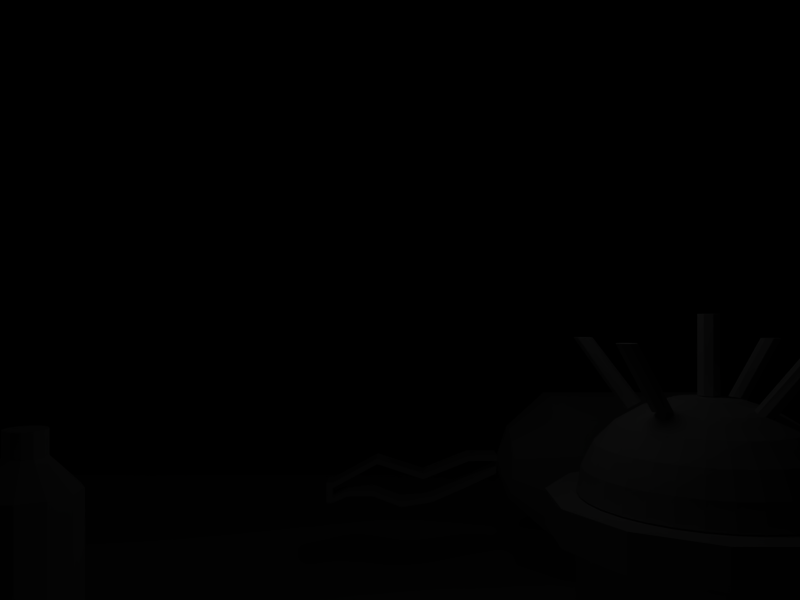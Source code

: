 # Source: basic.blend  (saved by Blender 2.49.2; exported with 4.5.12 LTS)
import bpy
from mathutils import Matrix  # noqa: F401  (used for matrix-valued properties, if any)

bpy.ops.wm.read_factory_settings(use_empty=True)
scene = bpy.context.scene
scene.name = 'Scene'

# ---- collections
col_collection_1 = bpy.data.collections.new('Collection 1'); scene.collection.children.link(col_collection_1)

# ---- materials (node trees are filled in below, after node groups)
mat_material_003 = bpy.data.materials.new('Material.003')
mat_material_003.alpha_threshold = 0.0
mat_material_003.roughness = 0.5
mat_material_003.line_color = (0.0, 0.0, 0.0, 1.0)
mat_material = bpy.data.materials.new('Material')
mat_material.alpha_threshold = 0.0
mat_material.roughness = 0.5
mat_material.line_color = (0.0, 0.0, 0.0, 1.0)
mat_material_001 = bpy.data.materials.new('Material.001')
mat_material_001.alpha_threshold = 0.0
mat_material_001.roughness = 0.5
mat_material_001.line_color = (0.0, 0.0, 0.0, 1.0)

# ---- material node trees

# ---- world
world_world = bpy.data.worlds.new('World'); scene.world = world_world
world_world.color = (0.0, 0.0, 0.0)
world_world.use_sun_shadow = False
world_world.sun_shadow_jitter_overblur = 0.0
world_world.cycles.sampling_method = 'MANUAL'
world_world.cycles.sample_map_resolution = 256

# ---- cameras
cam_camera = bpy.data.cameras.new('Camera')
cam_camera.passepartout_alpha = 0.2
cam_camera.clip_end = 100.0
cam_camera.lens = 35.0
cam_camera.ortho_scale = 7.314
cam_camera.show_passepartout = False
cam_camera.show_safe_areas = True
cam_camera.dof.focus_distance = 0.0
cam_camera.dof.aperture_fstop = 128.0

# ---- lights
light_spot_002 = bpy.data.lights.new('Spot.002', 'SPOT')
light_spot_002.transmission_factor = 0.0
light_spot_002.cutoff_distance = 30.0
light_spot_002.energy = 100.0
light_spot_002.shadow_buffer_clip_start = 1.001
light_spot_002.shadow_soft_size = 1.0
light_spot_002.shadow_maximum_resolution = 0.006
light_spot_002.use_absolute_resolution = True
light_spot_002.spot_size = 1.309
light_spot_002.cycles.use_multiple_importance_sampling = False
light_spot_001 = bpy.data.lights.new('Spot.001', 'POINT')
light_spot_001.transmission_factor = 0.0
light_spot_001.cutoff_distance = 30.0
light_spot_001.energy = 100.0
light_spot_001.shadow_buffer_clip_start = 1.001
light_spot_001.shadow_soft_size = 1.0
light_spot_001.shadow_maximum_resolution = 0.006
light_spot_001.use_absolute_resolution = True
light_spot_001.cycles.use_multiple_importance_sampling = False
light_spot = bpy.data.lights.new('Spot', 'POINT')
light_spot.transmission_factor = 0.0
light_spot.cutoff_distance = 30.0
light_spot.energy = 100.0
light_spot.shadow_buffer_clip_start = 1.001
light_spot.shadow_soft_size = 1.0
light_spot.shadow_maximum_resolution = 0.006
light_spot.use_absolute_resolution = True
light_spot.cycles.use_multiple_importance_sampling = False

# ---- meshes
me_mine6 = bpy.data.meshes.new('mine6')
me_mine6.from_pydata([(7.669, 1.414, 1.088), (7.669, 0.5176, 1.486), (7.669, -0.5176, 1.486), (7.669, -1.414, 1.088), (7.669, -1.932, 0.3982), (7.669, -1.932, -0.3982), (7.669, -1.414, -1.088), (7.669, -0.5176, -1.486), (7.669, 0.5176, -1.486), (7.669, 1.414, -1.088), (7.669, 1.932, -0.3982), (7.669, 1.932, 0.3982), (2.049, 0.7216, 0.5551), (2.049, 0.2641, 0.7583), (2.049, -0.2641, 0.7583), (2.049, -0.7216, 0.5551), (2.049, -0.9857, 0.2032), (2.049, -0.9857, -0.2032), (2.049, -0.7216, -0.5551), (2.049, -0.2641, -0.7583), (2.049, 0.2641, -0.7583), (2.049, 0.7216, -0.5551), (2.049, 0.9857, -0.2032), (2.049, 0.9857, 0.2032), (7.669, 0.0, -1.192e-07), (1.665, 1.907e-06, 1.192e-07), (-7.669, -0.09866, 1.3), (3.171, 0.5176, 1.486), (3.171, 1.414, 1.088), (3.171, -0.5176, 1.486), (3.171, -1.414, 1.088), (3.171, -1.932, 0.3982), (3.171, -1.932, -0.3982), (3.171, -1.414, -1.088), (3.171, -0.5176, -1.486), (3.171, 0.5176, -1.486), (3.171, 1.414, -1.088), (3.171, 1.932, -0.3982), (3.171, 1.932, 0.3982), (4.363, 0.5176, 1.486), (4.363, 1.414, 1.088), (4.363, -0.5176, 1.486), (4.363, -1.414, 1.088), (4.363, -1.932, 0.3982), (4.363, -1.932, -0.3982), (4.363, -1.414, -1.088), (4.363, -0.5176, -1.486), (4.363, 0.5176, -1.486), (4.363, 1.414, -1.088), (4.363, 1.932, -0.3982), (4.363, 1.932, 0.3982), (6.339, 0.5176, 1.486), (6.339, 1.414, 1.088), (6.339, -0.5176, 1.486), (6.339, -1.414, 1.088), (6.339, -1.932, 0.3982), (6.339, -1.932, -0.3982), (6.339, -1.414, -1.088), (6.339, -0.5176, -1.486), (6.339, 0.5176, -1.486), (6.339, 1.414, -1.088), (6.339, 1.932, -0.3982), (6.339, 1.932, 0.3982), (5.484, 0.5176, 1.486), (5.484, 1.414, 1.088), (5.484, -0.5176, 1.486), (5.484, -1.414, 1.088), (5.484, -1.932, 0.3982), (5.484, -1.932, -0.3982), (5.484, -1.414, -1.088), (5.484, -0.5176, -1.486), (5.484, 0.5176, -1.486), (5.484, 1.414, -1.088), (5.484, 1.932, -0.3982), (5.484, 1.932, 0.3982), (1.707, -0.3948, 0.07923), (0.9174, -0.3948, 0.07923), (0.9174, -0.3948, 0.2007), (1.707, -0.3948, 0.2007), (1.707, 0.3948, 0.07923), (0.9174, 0.3948, 0.07923), (0.9174, 0.3948, 0.2007), (1.707, 0.3948, 0.2007), (-0.3741, 0.3948, -0.1935), (-0.3741, -0.3948, -0.1935), (-0.3741, -0.3948, -0.315), (-0.3741, 0.3948, -0.315), (-1.675, -0.3948, 0.131), (-1.675, -0.3948, 0.009579), (-1.675, 0.3948, 0.131), (-1.675, 0.3948, 0.009579), (-2.931, 0.3948, -0.3936), (-2.931, -0.3948, -0.3936), (-2.931, -0.3948, -0.5151), (-2.931, 0.3948, -0.5151), (-3.106, -0.3948, -0.3936), (-3.106, -0.3948, -0.5151), (-3.106, 0.3948, -0.5151), (-3.106, 0.3948, -0.3936), (-3.106, -0.3948, -0.7074), (-3.106, 0.3948, -0.7074), (-2.931, 0.3948, -0.7074), (-2.931, -0.3948, -0.7074), (-2.931, 0.3948, -0.8336), (-2.931, -0.3948, -0.8336), (-3.106, -0.3948, -0.8336), (-3.106, 0.3948, -0.8336), (-2.509, -0.3948, -0.5631), (-2.509, -0.3948, -0.6893), (-2.509, 0.3948, -0.6893), (-2.509, 0.3948, -0.5631), (-1.794, -0.3948, -0.5631), (-1.794, 0.3948, -0.5631), (-1.794, 0.3948, -0.6893), (-1.794, -0.3948, -0.6893), (-0.9967, -0.3948, -0.9238), (-0.9967, -0.3948, -0.7975), (-0.9967, 0.3948, -0.9238), (-0.9967, 0.3948, -0.7975), (-0.1294, 0.3948, -0.6893), (-0.1294, -0.3948, -0.6893), (-0.1294, 0.3948, -0.8156), (-0.1294, -0.3948, -0.8156), (0.8083, -0.3948, -0.5), (0.8083, -0.3948, -0.3738), (0.8083, 0.3948, -0.5), (0.8083, 0.3948, -0.3738), (1.676, 0.3948, -0.05822), (1.676, -0.3948, -0.05822), (1.676, 0.3948, -0.1844), (1.676, -0.3948, -0.1844)], [], [(24, 0, 1), (24, 1, 2), (24, 2, 3), (24, 3, 4), (24, 4, 5), (24, 5, 6), (24, 6, 7), (24, 7, 8), (24, 8, 9), (24, 9, 10), (24, 10, 11), (11, 0, 24), (12, 23, 25), (23, 22, 25), (22, 21, 25), (21, 20, 25), (20, 19, 25), (19, 18, 25), (18, 17, 25), (17, 16, 25), (16, 15, 25), (15, 14, 25), (14, 13, 25), (13, 12, 25), (75, 79, 128), (79, 127, 128), (128, 127, 129), (128, 129, 130), (123, 124, 130), (124, 128, 130), (125, 123, 129), (123, 130, 129), (126, 125, 129), (126, 129, 127), (124, 126, 127), (124, 127, 128), (120, 119, 126), (120, 126, 124), (119, 121, 125), (119, 125, 126), (121, 122, 125), (122, 123, 125), (122, 120, 123), (120, 124, 123), (115, 116, 122), (116, 120, 122), (117, 115, 121), (115, 122, 121), (118, 117, 121), (118, 121, 119), (116, 118, 119), (116, 119, 120), (111, 112, 118), (111, 118, 116), (112, 113, 118), (113, 117, 118), (113, 114, 117), (114, 115, 117), (114, 111, 116), (114, 116, 115), (108, 107, 111), (108, 111, 114), (109, 108, 113), (108, 114, 113), (110, 109, 113), (110, 113, 112), (107, 110, 112), (107, 112, 111), (102, 101, 110), (102, 110, 107), (101, 103, 109), (101, 109, 110), (103, 104, 109), (104, 108, 109), (104, 102, 108), (102, 107, 108), (104, 103, 106), (104, 106, 105), (100, 99, 105), (100, 105, 106), (101, 100, 106), (101, 106, 103), (99, 102, 105), (102, 104, 105), (93, 94, 101), (93, 101, 102), (96, 93, 102), (96, 102, 99), (94, 97, 100), (94, 100, 101), (97, 96, 99), (97, 99, 100), (96, 97, 98), (96, 98, 95), (91, 92, 95), (91, 95, 98), (94, 91, 98), (94, 98, 97), (92, 93, 96), (92, 96, 95), (87, 88, 92), (88, 93, 92), (90, 89, 91), (90, 91, 94), (88, 90, 93), (90, 94, 93), (89, 87, 91), (87, 92, 91), (83, 84, 87), (83, 87, 89), (85, 86, 88), (86, 90, 88), (86, 83, 90), (83, 89, 90), (84, 85, 88), (84, 88, 87), (77, 76, 84), (76, 85, 84), (80, 81, 83), (80, 83, 86), (76, 80, 85), (80, 86, 85), (81, 77, 84), (81, 84, 83), (78, 82, 79), (78, 79, 75), (77, 81, 78), (81, 82, 78), (75, 79, 76), (79, 80, 76), (79, 82, 81), (79, 81, 80), (77, 78, 75), (77, 75, 76), (64, 52, 62), (64, 62, 74), (40, 64, 74), (40, 74, 50), (73, 49, 50), (73, 50, 74), (61, 73, 74), (61, 74, 62), (72, 48, 49), (72, 49, 73), (60, 72, 73), (60, 73, 61), (71, 47, 48), (71, 48, 72), (59, 71, 72), (59, 72, 60), (70, 46, 47), (70, 47, 71), (58, 70, 71), (58, 71, 59), (69, 45, 46), (69, 46, 70), (57, 69, 70), (57, 70, 58), (68, 44, 45), (68, 45, 69), (56, 68, 69), (56, 69, 57), (67, 43, 44), (67, 44, 68), (55, 67, 68), (55, 68, 56), (66, 42, 43), (66, 43, 67), (54, 66, 67), (54, 67, 55), (65, 41, 42), (65, 42, 66), (53, 65, 66), (53, 66, 54), (63, 39, 41), (63, 41, 65), (51, 63, 65), (51, 65, 53), (64, 40, 39), (64, 39, 63), (52, 64, 63), (52, 63, 51), (52, 0, 62), (0, 11, 62), (10, 61, 62), (10, 62, 11), (9, 60, 61), (9, 61, 10), (8, 59, 60), (8, 60, 9), (7, 58, 59), (7, 59, 8), (6, 57, 58), (6, 58, 7), (5, 56, 57), (5, 57, 6), (4, 55, 56), (4, 56, 5), (3, 54, 55), (3, 55, 4), (2, 53, 54), (2, 54, 3), (1, 51, 53), (1, 53, 2), (0, 52, 1), (52, 51, 1), (28, 40, 50), (28, 50, 38), (49, 37, 38), (49, 38, 50), (48, 36, 37), (48, 37, 49), (47, 35, 36), (47, 36, 48), (46, 34, 35), (46, 35, 47), (45, 33, 34), (45, 34, 46), (44, 32, 33), (44, 33, 45), (43, 31, 32), (43, 32, 44), (42, 30, 31), (42, 31, 43), (41, 29, 30), (41, 30, 42), (39, 27, 29), (39, 29, 41), (40, 28, 27), (40, 27, 39), (12, 28, 23), (28, 38, 23), (37, 22, 23), (37, 23, 38), (36, 21, 22), (36, 22, 37), (35, 20, 21), (35, 21, 36), (34, 19, 35), (19, 20, 35), (33, 18, 34), (18, 19, 34), (32, 17, 33), (17, 18, 33), (31, 16, 17), (31, 17, 32), (30, 15, 16), (30, 16, 31), (29, 14, 15), (29, 15, 30), (27, 13, 29), (13, 14, 29), (28, 12, 27), (12, 13, 27)])
_uv = me_mine6.uv_layers.new(name='UVTex')
_uv.uv.foreach_set('vector', [0.411, 0.5878, 0.4923, 0.6732, 0.4387, 0.7024, 0.411, 0.5878, 0.4387, 0.7024, 0.3776, 0.7009, 0.411, 0.5878, 0.3776, 0.7009, 0.3255, 0.669, 0.411, 0.5878, 0.3255, 0.669, 0.2963, 0.6154, 0.411, 0.5878, 0.2963, 0.6154, 0.2979, 0.5544, 0.411, 0.5878, 0.2979, 0.5544, 0.3297, 0.5023, 0.411, 0.5878, 0.3297, 0.5023, 0.3834, 0.4731, 0.411, 0.5878, 0.3834, 0.4731, 0.4444, 0.4746, 0.411, 0.5878, 0.4444, 0.4746, 0.4965, 0.5065, 0.411, 0.5878, 0.4965, 0.5065, 0.5257, 0.5601, 0.411, 0.5878, 0.5257, 0.5601, 0.5242, 0.6211, 0.5242, 0.6211, 0.4923, 0.6732, 0.411, 0.5878, 0.4732, 0.1369, 0.4942, 0.1759, 0.4113, 0.1959, 0.4942, 0.1759, 0.493, 0.2201, 0.4113, 0.1959, 0.493, 0.2201, 0.4699, 0.2577, 0.4113, 0.1959, 0.4699, 0.2577, 0.4312, 0.2788, 0.4113, 0.1959, 0.4312, 0.2788, 0.387, 0.2777, 0.4113, 0.1959, 0.387, 0.2777, 0.3494, 0.2547, 0.4113, 0.1959, 0.3494, 0.2547, 0.3283, 0.2159, 0.4113, 0.1959, 0.3283, 0.2159, 0.3295, 0.1718, 0.4113, 0.1959, 0.3295, 0.1718, 0.3527, 0.1344, 0.4113, 0.1959, 0.3527, 0.1344, 0.3913, 0.114, 0.4113, 0.1959, 0.3913, 0.114, 0.4355, 0.1134, 0.4113, 0.1959, 0.4355, 0.1134, 0.4732, 0.1369, 0.4113, 0.1959, 0.6069, 0.3737, 0.6869, 0.3737, 0.6069, 0.3919, 0.6869, 0.3737, 0.6869, 0.3919, 0.6069, 0.3919, 0.1326, 0.7568, 0.08196, 0.7859, 0.07591, 0.7753, 0.1326, 0.7568, 0.07591, 0.7753, 0.1232, 0.7485, 0.1171, 0.6962, 0.1291, 0.7011, 0.1232, 0.7485, 0.1291, 0.7011, 0.1326, 0.7568, 0.1232, 0.7485, 0.05391, 0.7121, 0.1171, 0.6962, 0.07591, 0.7753, 0.1171, 0.6962, 0.1232, 0.7485, 0.07591, 0.7753, 0.189, 0.6957, 0.1999, 0.6889, 0.2008, 0.7486, 0.189, 0.6957, 0.2008, 0.7486, 0.1904, 0.7552, 0.1291, 0.7011, 0.189, 0.6957, 0.1904, 0.7552, 0.1291, 0.7011, 0.1904, 0.7552, 0.1326, 0.7568, 0.1171, 0.6339, 0.187, 0.6249, 0.189, 0.6957, 0.1171, 0.6339, 0.189, 0.6957, 0.1291, 0.7011, 0.187, 0.6249, 0.1995, 0.6195, 0.1999, 0.6889, 0.187, 0.6249, 0.1999, 0.6889, 0.189, 0.6957, 0.03979, 0.644, 0.1043, 0.6313, 0.05391, 0.7121, 0.1043, 0.6313, 0.1171, 0.6962, 0.05391, 0.7121, 0.1043, 0.6313, 0.1171, 0.6339, 0.1171, 0.6962, 0.1171, 0.6339, 0.1291, 0.7011, 0.1171, 0.6962, 0.09462, 0.578, 0.1083, 0.5751, 0.1043, 0.6313, 0.1083, 0.5751, 0.1171, 0.6339, 0.1043, 0.6313, 0.02986, 0.5867, 0.09462, 0.578, 0.03979, 0.644, 0.09462, 0.578, 0.1043, 0.6313, 0.03979, 0.644, 0.1836, 0.5622, 0.1978, 0.5616, 0.1995, 0.6195, 0.1836, 0.5622, 0.1995, 0.6195, 0.187, 0.6249, 0.1083, 0.5751, 0.1836, 0.5622, 0.187, 0.6249, 0.1083, 0.5751, 0.187, 0.6249, 0.1171, 0.6339, 0.1093, 0.5122, 0.1664, 0.5075, 0.1836, 0.5622, 0.1093, 0.5122, 0.1836, 0.5622, 0.1083, 0.5751, 0.1664, 0.5075, 0.1782, 0.5081, 0.1836, 0.5622, 0.1782, 0.5081, 0.1978, 0.5616, 0.1836, 0.5622, 0.02483, 0.5245, 0.09592, 0.5165, 0.02986, 0.5867, 0.09592, 0.5165, 0.09462, 0.578, 0.02986, 0.5867, 0.09592, 0.5165, 0.1093, 0.5122, 0.1083, 0.5751, 0.09592, 0.5165, 0.1083, 0.5751, 0.09462, 0.578, 0.08949, 0.469, 0.1026, 0.4693, 0.1093, 0.5122, 0.08949, 0.469, 0.1093, 0.5122, 0.09592, 0.5165, 0.01937, 0.4802, 0.08949, 0.469, 0.02483, 0.5245, 0.08949, 0.469, 0.09592, 0.5165, 0.02483, 0.5245, 0.1646, 0.4674, 0.1766, 0.4672, 0.1782, 0.5081, 0.1646, 0.4674, 0.1782, 0.5081, 0.1664, 0.5075, 0.1026, 0.4693, 0.1646, 0.4674, 0.1664, 0.5075, 0.1026, 0.4693, 0.1664, 0.5075, 0.1093, 0.5122, 0.08776, 0.4302, 0.1803, 0.4342, 0.1646, 0.4674, 0.08776, 0.4302, 0.1646, 0.4674, 0.1026, 0.4693, 0.1803, 0.4342, 0.1959, 0.441, 0.1766, 0.4672, 0.1803, 0.4342, 0.1766, 0.4672, 0.1646, 0.4674, 0.0151, 0.4477, 0.07195, 0.4391, 0.01937, 0.4802, 0.07195, 0.4391, 0.08949, 0.469, 0.01937, 0.4802, 0.07195, 0.4391, 0.08776, 0.4302, 0.08949, 0.469, 0.08776, 0.4302, 0.1026, 0.4693, 0.08949, 0.469, 0.07195, 0.4391, 0.0151, 0.4477, 0.01403, 0.4349, 0.07195, 0.4391, 0.01403, 0.4349, 0.06835, 0.4319, 0.01402, 0.4192, 0.07332, 0.4226, 0.06835, 0.4319, 0.01402, 0.4192, 0.06835, 0.4319, 0.01403, 0.4349, 0.1803, 0.4342, 0.1931, 0.4263, 0.2012, 0.4338, 0.1803, 0.4342, 0.2012, 0.4338, 0.1959, 0.441, 0.07332, 0.4226, 0.08776, 0.4302, 0.06835, 0.4319, 0.08776, 0.4302, 0.07195, 0.4391, 0.06835, 0.4319, 0.08758, 0.4011, 0.1775, 0.4047, 0.1803, 0.4342, 0.08758, 0.4011, 0.1803, 0.4342, 0.08776, 0.4302, 0.0754, 0.4042, 0.08758, 0.4011, 0.08776, 0.4302, 0.0754, 0.4042, 0.08776, 0.4302, 0.07332, 0.4226, 0.1775, 0.4047, 0.1897, 0.4074, 0.1931, 0.4263, 0.1775, 0.4047, 0.1931, 0.4263, 0.1803, 0.4342, 0.01482, 0.3999, 0.0754, 0.4042, 0.07332, 0.4226, 0.01482, 0.3999, 0.07332, 0.4226, 0.01402, 0.4192, 0.0754, 0.4042, 0.01482, 0.3999, 0.01619, 0.3846, 0.0754, 0.4042, 0.01619, 0.3846, 0.07145, 0.3938, 0.01844, 0.3715, 0.07953, 0.3862, 0.07145, 0.3938, 0.01844, 0.3715, 0.07145, 0.3938, 0.01619, 0.3846, 0.1775, 0.4047, 0.1877, 0.3936, 0.1946, 0.3981, 0.1775, 0.4047, 0.1946, 0.3981, 0.1897, 0.4074, 0.07953, 0.3862, 0.08758, 0.4011, 0.0754, 0.4042, 0.07953, 0.3862, 0.0754, 0.4042, 0.07145, 0.3938, 0.09161, 0.2905, 0.1028, 0.2946, 0.07953, 0.3862, 0.1028, 0.2946, 0.08758, 0.4011, 0.07953, 0.3862, 0.1866, 0.2951, 0.1995, 0.2925, 0.1877, 0.3936, 0.1866, 0.2951, 0.1877, 0.3936, 0.1775, 0.4047, 0.1028, 0.2946, 0.1866, 0.2951, 0.08758, 0.4011, 0.1866, 0.2951, 0.1775, 0.4047, 0.08758, 0.4011, 0.03381, 0.2771, 0.09161, 0.2905, 0.01844, 0.3715, 0.09161, 0.2905, 0.07953, 0.3862, 0.01844, 0.3715, 0.05283, 0.1941, 0.1187, 0.2032, 0.09161, 0.2905, 0.05283, 0.1941, 0.09161, 0.2905, 0.03381, 0.2771, 0.1287, 0.205, 0.171, 0.2112, 0.1028, 0.2946, 0.171, 0.2112, 0.1866, 0.2951, 0.1028, 0.2946, 0.171, 0.2112, 0.1809, 0.2109, 0.1866, 0.2951, 0.1809, 0.2109, 0.1995, 0.2925, 0.1866, 0.2951, 0.1187, 0.2032, 0.1287, 0.205, 0.1028, 0.2946, 0.1187, 0.2032, 0.1028, 0.2946, 0.09161, 0.2905, 0.1184, 0.1225, 0.129, 0.126, 0.1187, 0.2032, 0.129, 0.126, 0.1287, 0.205, 0.1187, 0.2032, 0.1898, 0.1307, 0.2012, 0.1291, 0.1809, 0.2109, 0.1898, 0.1307, 0.1809, 0.2109, 0.171, 0.2112, 0.129, 0.126, 0.1898, 0.1307, 0.1287, 0.205, 0.1898, 0.1307, 0.171, 0.2112, 0.1287, 0.205, 0.06595, 0.1068, 0.1184, 0.1225, 0.1187, 0.2032, 0.06595, 0.1068, 0.1187, 0.2032, 0.05283, 0.1941, 0.1231, 0.09111, 0.08756, 0.06412, 0.09537, 0.05477, 0.1231, 0.09111, 0.09537, 0.05477, 0.1317, 0.08743, 0.1184, 0.1225, 0.06595, 0.1068, 0.1231, 0.09111, 0.06595, 0.1068, 0.08756, 0.06412, 0.1231, 0.09111, 0.1317, 0.08743, 0.1878, 0.08712, 0.129, 0.126, 0.1878, 0.08712, 0.1898, 0.1307, 0.129, 0.126, 0.1878, 0.08712, 0.1989, 0.08652, 0.2012, 0.1291, 0.1878, 0.08712, 0.2012, 0.1291, 0.1898, 0.1307, 0.1184, 0.1225, 0.1231, 0.09111, 0.1317, 0.08743, 0.1184, 0.1225, 0.1317, 0.08743, 0.129, 0.126, 0.4359, 0.9554, 0.4359, 0.9125, 0.5034, 0.9125, 0.4359, 0.9554, 0.5034, 0.9125, 0.5034, 0.9554, 0.9459, 0.7213, 0.893, 0.6697, 0.9291, 0.6156, 0.9459, 0.7213, 0.9291, 0.6156, 0.9939, 0.6329, 0.9306, 0.5516, 0.994, 0.5294, 0.9939, 0.6329, 0.9306, 0.5516, 0.9939, 0.6329, 0.9291, 0.6156, 0.571, 0.9125, 0.571, 0.9554, 0.5034, 0.9554, 0.571, 0.9125, 0.5034, 0.9554, 0.5034, 0.9125, 0.8981, 0.4958, 0.9463, 0.4409, 0.994, 0.5294, 0.8981, 0.4958, 0.994, 0.5294, 0.9306, 0.5516, 0.6386, 0.9125, 0.6386, 0.9554, 0.571, 0.9554, 0.6386, 0.9125, 0.571, 0.9554, 0.571, 0.9125, 0.8406, 0.464, 0.855, 0.3919, 0.9463, 0.4409, 0.8406, 0.464, 0.9463, 0.4409, 0.8981, 0.4958, 0.7061, 0.9125, 0.7061, 0.9554, 0.6386, 0.9554, 0.7061, 0.9125, 0.6386, 0.9554, 0.6386, 0.9125, 0.7731, 0.4649, 0.7513, 0.394, 0.855, 0.3919, 0.7731, 0.4649, 0.855, 0.3919, 0.8406, 0.464, 0.7737, 0.9125, 0.7737, 0.9554, 0.7061, 0.9554, 0.7737, 0.9125, 0.7061, 0.9554, 0.7061, 0.9125, 0.7134, 0.4962, 0.6605, 0.4448, 0.7513, 0.394, 0.7134, 0.4962, 0.7513, 0.394, 0.7731, 0.4649, 0.8413, 0.9125, 0.8413, 0.9554, 0.7737, 0.9554, 0.8413, 0.9125, 0.7737, 0.9554, 0.7737, 0.9125, 0.6777, 0.5508, 0.6068, 0.5335, 0.6605, 0.4448, 0.6777, 0.5508, 0.6605, 0.4448, 0.7134, 0.4962, 0.9088, 0.9125, 0.9088, 0.9554, 0.8413, 0.9554, 0.9088, 0.9125, 0.8413, 0.9554, 0.8413, 0.9125, 0.6759, 0.6146, 0.6068, 0.6368, 0.6068, 0.5335, 0.6759, 0.6146, 0.6068, 0.5335, 0.6777, 0.5508, 0.1656, 0.9125, 0.1656, 0.9554, 0.098, 0.9554, 0.1656, 0.9125, 0.098, 0.9554, 0.098, 0.9125, 0.7086, 0.6697, 0.6606, 0.7246, 0.6068, 0.6368, 0.7086, 0.6697, 0.6068, 0.6368, 0.6759, 0.6146, 0.2331, 0.9125, 0.2331, 0.9554, 0.1656, 0.9554, 0.2331, 0.9125, 0.1656, 0.9554, 0.1656, 0.9125, 0.7664, 0.7016, 0.7515, 0.7737, 0.6606, 0.7246, 0.7664, 0.7016, 0.6606, 0.7246, 0.7086, 0.6697, 0.3007, 0.9125, 0.3007, 0.9554, 0.2331, 0.9554, 0.3007, 0.9125, 0.2331, 0.9554, 0.2331, 0.9125, 0.8338, 0.702, 0.8555, 0.7726, 0.7515, 0.7737, 0.8338, 0.702, 0.7515, 0.7737, 0.7664, 0.7016, 0.3683, 0.9125, 0.3683, 0.9554, 0.3007, 0.9554, 0.3683, 0.9125, 0.3007, 0.9554, 0.3007, 0.9125, 0.893, 0.6697, 0.9459, 0.7213, 0.8555, 0.7726, 0.893, 0.6697, 0.8555, 0.7726, 0.8338, 0.702, 0.4359, 0.9125, 0.4359, 0.9554, 0.3683, 0.9554, 0.4359, 0.9125, 0.3683, 0.9554, 0.3683, 0.9125, 0.5544, 0.7311, 0.4923, 0.6732, 0.6068, 0.6402, 0.4923, 0.6732, 0.5242, 0.6211, 0.6068, 0.6402, 0.5257, 0.5601, 0.6068, 0.5353, 0.6068, 0.6402, 0.5257, 0.5601, 0.6068, 0.6402, 0.5242, 0.6211, 0.4965, 0.5065, 0.5544, 0.4444, 0.6068, 0.5353, 0.4965, 0.5065, 0.6068, 0.5353, 0.5257, 0.5601, 0.4444, 0.4746, 0.4635, 0.3919, 0.5544, 0.4444, 0.4444, 0.4746, 0.5544, 0.4444, 0.4965, 0.5065, 0.3834, 0.4731, 0.3586, 0.3919, 0.4635, 0.3919, 0.3834, 0.4731, 0.4635, 0.3919, 0.4444, 0.4746, 0.3297, 0.5023, 0.2677, 0.4444, 0.3586, 0.3919, 0.3297, 0.5023, 0.3586, 0.3919, 0.3834, 0.4731, 0.2979, 0.5544, 0.2152, 0.5353, 0.2677, 0.4444, 0.2979, 0.5544, 0.2677, 0.4444, 0.3297, 0.5023, 0.2963, 0.6154, 0.2152, 0.6402, 0.2152, 0.5353, 0.2963, 0.6154, 0.2152, 0.5353, 0.2979, 0.5544, 0.3255, 0.669, 0.2677, 0.7311, 0.2152, 0.6402, 0.3255, 0.669, 0.2152, 0.6402, 0.2963, 0.6154, 0.3776, 0.7009, 0.3586, 0.7836, 0.2677, 0.7311, 0.3776, 0.7009, 0.2677, 0.7311, 0.3255, 0.669, 0.4387, 0.7024, 0.4635, 0.7836, 0.3586, 0.7836, 0.4387, 0.7024, 0.3586, 0.7836, 0.3776, 0.7009, 0.4923, 0.6732, 0.5544, 0.7311, 0.4387, 0.7024, 0.5544, 0.7311, 0.4635, 0.7836, 0.4387, 0.7024, 0.5034, 0.9125, 0.5034, 0.8526, 0.565, 0.8526, 0.5034, 0.9125, 0.565, 0.8526, 0.571, 0.9125, 0.6326, 0.8526, 0.6386, 0.9125, 0.571, 0.9125, 0.6326, 0.8526, 0.571, 0.9125, 0.565, 0.8526, 0.7061, 0.8526, 0.7061, 0.9125, 0.6386, 0.9125, 0.7061, 0.8526, 0.6386, 0.9125, 0.6326, 0.8526, 0.7737, 0.8526, 0.7737, 0.9125, 0.7061, 0.9125, 0.7737, 0.8526, 0.7061, 0.9125, 0.7061, 0.8526, 0.8413, 0.8526, 0.8413, 0.9125, 0.7737, 0.9125, 0.8413, 0.8526, 0.7737, 0.9125, 0.7737, 0.8526, 0.9089, 0.8526, 0.9089, 0.9125, 0.8413, 0.9125, 0.9089, 0.8526, 0.8413, 0.9125, 0.8413, 0.8526, 0.1656, 0.8526, 0.1656, 0.9125, 0.098, 0.9125, 0.1656, 0.8526, 0.098, 0.9125, 0.098, 0.8526, 0.2331, 0.8526, 0.2331, 0.9125, 0.1656, 0.9125, 0.2331, 0.8526, 0.1656, 0.9125, 0.1656, 0.8526, 0.3007, 0.8526, 0.3007, 0.9125, 0.2331, 0.9125, 0.3007, 0.8526, 0.2331, 0.9125, 0.2331, 0.8526, 0.3683, 0.8526, 0.3683, 0.9125, 0.3007, 0.9125, 0.3683, 0.8526, 0.3007, 0.9125, 0.3007, 0.8526, 0.4359, 0.8526, 0.4359, 0.9125, 0.3683, 0.9125, 0.4359, 0.8526, 0.3683, 0.9125, 0.3683, 0.8526, 0.5034, 0.8526, 0.5034, 0.9125, 0.4359, 0.9125, 0.5034, 0.8526, 0.4359, 0.9125, 0.4359, 0.8526, 0.4732, 0.1369, 0.5551, 0.05354, 0.4942, 0.1759, 0.5551, 0.05354, 0.6069, 0.1439, 0.4942, 0.1759, 0.6069, 0.2484, 0.493, 0.2201, 0.4942, 0.1759, 0.6069, 0.2484, 0.4942, 0.1759, 0.6069, 0.1439, 0.5547, 0.3392, 0.4699, 0.2577, 0.493, 0.2201, 0.5547, 0.3392, 0.493, 0.2201, 0.6069, 0.2484, 0.4639, 0.3918, 0.4312, 0.2788, 0.4699, 0.2577, 0.4639, 0.3918, 0.4699, 0.2577, 0.5547, 0.3392, 0.3589, 0.3919, 0.387, 0.2777, 0.4639, 0.3918, 0.387, 0.2777, 0.4312, 0.2788, 0.4639, 0.3918, 0.2678, 0.3395, 0.3494, 0.2547, 0.3589, 0.3919, 0.3494, 0.2547, 0.387, 0.2777, 0.3589, 0.3919, 0.2152, 0.2484, 0.3283, 0.2159, 0.2678, 0.3395, 0.3283, 0.2159, 0.3494, 0.2547, 0.2678, 0.3395, 0.2154, 0.1431, 0.3295, 0.1718, 0.3283, 0.2159, 0.2154, 0.1431, 0.3283, 0.2159, 0.2152, 0.2484, 0.2686, 0.052, 0.3527, 0.1344, 0.3295, 0.1718, 0.2686, 0.052, 0.3295, 0.1718, 0.2154, 0.1431, 0.361, 0.0, 0.3913, 0.114, 0.3527, 0.1344, 0.361, 0.0, 0.3527, 0.1344, 0.2686, 0.052, 0.4658, 0.001136, 0.4355, 0.1134, 0.361, 0.0, 0.4355, 0.1134, 0.3913, 0.114, 0.361, 0.0, 0.5551, 0.05354, 0.4732, 0.1369, 0.4658, 0.001136, 0.4732, 0.1369, 0.4355, 0.1134, 0.4658, 0.001136])
me_mine6.materials.append(mat_material_003)
me_mine6.use_remesh_preserve_volume = False
me_mine6.use_remesh_preserve_attributes = False
me_mine6.use_mirror_vertex_groups = False
me_mine6.update()
me_cylinder_002 = bpy.data.meshes.new('Cylinder.002')
me_cylinder_002.from_pydata([(0.5821, 0.8321, -2.5), (0.8409, 0.3838, -2.5), (0.8409, -0.1338, -2.5), (0.5821, -0.5821, -2.5), (0.1338, -0.8409, -2.5), (-0.3838, -0.8409, -2.5), (-0.8321, -0.5821, -2.5), (-1.091, -0.1338, -2.5), (-1.091, 0.3838, -2.5), (-0.8321, 0.8321, -2.5), (-0.3838, 1.091, -2.5), (0.1338, 1.091, -2.5), (0.5821, 0.8321, 2.5), (0.8409, 0.3838, 2.5), (0.8409, -0.1338, 2.5), (0.5821, -0.5821, 2.5), (0.1338, -0.8409, 2.5), (-0.3838, -0.8409, 2.5), (-0.8321, -0.5821, 2.5), (-1.091, -0.1338, 2.5), (-1.091, 0.3838, 2.5), (-0.8321, 0.8321, 2.5), (-0.3838, 1.091, 2.5), (0.1338, 1.091, 2.5), (-0.125, 0.125, 2.5), (-0.125, 0.125, 16.21), (0.6596, 0.2811, 2.679), (0.6329, 0.2758, 6.18), (0.5545, 0.2602, 9.442), (0.4298, 0.2354, 12.24), (0.2673, 0.203, 14.39), (0.07808, 0.1654, 15.74), (0.06629, 0.2042, 15.74), (0.2446, 0.2781, 14.39), (0.3976, 0.3415, 12.24), (0.5151, 0.3901, 9.442), (0.5889, 0.4207, 6.18), (0.6141, 0.4311, 2.679), (0.5402, 0.5695, 2.679), (0.5175, 0.5543, 6.18), (0.4511, 0.5099, 9.442), (0.3454, 0.4393, 12.24), (0.2076, 0.3472, 14.39), (0.04716, 0.24, 15.74), (0.02141, 0.2714, 15.74), (0.1578, 0.4078, 14.39), (0.275, 0.525, 12.24), (0.3649, 0.6149, 9.442), (0.4214, 0.6714, 6.18), (0.4407, 0.6907, 2.679), (0.3195, 0.7902, 2.679), (0.3043, 0.7675, 6.18), (0.2599, 0.7011, 9.442), (0.1893, 0.5954, 12.24), (0.09723, 0.4576, 14.39), (-0.009966, 0.2972, 15.74), (-0.04576, 0.3163, 15.74), (0.02807, 0.4946, 14.39), (0.09148, 0.6476, 12.24), (0.1401, 0.7651, 9.442), (0.1707, 0.8389, 6.18), (0.1811, 0.8641, 2.679), (0.03107, 0.9096, 2.679), (0.02575, 0.8829, 6.18), (0.01016, 0.8045, 9.442), (-0.01464, 0.6798, 12.24), (-0.04696, 0.5173, 14.39), (-0.08461, 0.3281, 15.74), (-0.125, 0.3321, 15.74), (-0.125, 0.525, 14.39), (-0.125, 0.6907, 12.24), (-0.125, 0.8178, 9.442), (-0.125, 0.8977, 6.18), (-0.125, 0.925, 2.679), (-0.2811, 0.9096, 2.679), (-0.2758, 0.8829, 6.18), (-0.2602, 0.8045, 9.442), (-0.2354, 0.6798, 12.24), (-0.203, 0.5173, 14.39), (-0.1654, 0.3281, 15.74), (-0.2042, 0.3163, 15.74), (-0.2781, 0.4946, 14.39), (-0.3415, 0.6476, 12.24), (-0.3901, 0.7651, 9.442), (-0.4207, 0.8389, 6.18), (-0.4311, 0.8641, 2.679), (-0.5695, 0.7902, 2.679), (-0.5543, 0.7675, 6.18), (-0.5099, 0.7011, 9.442), (-0.4393, 0.5954, 12.24), (-0.3472, 0.4576, 14.39), (-0.24, 0.2972, 15.74), (-0.2714, 0.2714, 15.74), (-0.4078, 0.4078, 14.39), (-0.525, 0.525, 12.24), (-0.6149, 0.6149, 9.442), (-0.6714, 0.6714, 6.18), (-0.6907, 0.6907, 2.679), (-0.7902, 0.5695, 2.679), (-0.7675, 0.5543, 6.18), (-0.7011, 0.5099, 9.442), (-0.5954, 0.4393, 12.24), (-0.4576, 0.3472, 14.39), (-0.2972, 0.24, 15.74), (-0.3163, 0.2042, 15.74), (-0.4946, 0.2781, 14.39), (-0.6476, 0.3415, 12.24), (-0.7651, 0.3901, 9.442), (-0.8389, 0.4207, 6.18), (-0.8641, 0.4311, 2.679), (-0.9096, 0.2811, 2.679), (-0.8829, 0.2758, 6.18), (-0.8045, 0.2602, 9.442), (-0.6798, 0.2354, 12.24), (-0.5173, 0.203, 14.39), (-0.3281, 0.1654, 15.74), (-0.3321, 0.125, 15.74), (-0.525, 0.125, 14.39), (-0.6907, 0.125, 12.24), (-0.8178, 0.125, 9.442), (-0.8977, 0.125, 6.18), (-0.925, 0.125, 2.679), (-0.9096, -0.03107, 2.679), (-0.8829, -0.02575, 6.18), (-0.8045, -0.01016, 9.442), (-0.6798, 0.01464, 12.24), (-0.5173, 0.04696, 14.39), (-0.3281, 0.08461, 15.74), (-0.3163, 0.04576, 15.74), (-0.4946, -0.02807, 14.39), (-0.6476, -0.09148, 12.24), (-0.7651, -0.1401, 9.442), (-0.8389, -0.1707, 6.18), (-0.8641, -0.1811, 2.679), (-0.7902, -0.3195, 2.679), (-0.7675, -0.3043, 6.18), (-0.7011, -0.2599, 9.442), (-0.5954, -0.1893, 12.24), (-0.4576, -0.09723, 14.39), (-0.2972, 0.009966, 15.74), (-0.2714, -0.02141, 15.74), (-0.4078, -0.1578, 14.39), (-0.525, -0.275, 12.24), (-0.6149, -0.3649, 9.442), (-0.6714, -0.4214, 6.18), (-0.6907, -0.4407, 2.679), (-0.5695, -0.5402, 2.679), (-0.5543, -0.5175, 6.18), (-0.5099, -0.4511, 9.442), (-0.4393, -0.3453, 12.24), (-0.3472, -0.2076, 14.39), (-0.24, -0.04716, 15.74), (-0.2042, -0.06629, 15.74), (-0.2781, -0.2446, 14.39), (-0.3415, -0.3976, 12.24), (-0.3901, -0.5151, 9.442), (-0.4207, -0.5889, 6.18), (-0.4311, -0.6141, 2.679), (-0.2811, -0.6596, 2.679), (-0.2758, -0.6329, 6.18), (-0.2602, -0.5545, 9.442), (-0.2354, -0.4298, 12.24), (-0.203, -0.2673, 14.39), (-0.1654, -0.07808, 15.74), (-0.125, -0.08205, 15.74), (-0.125, -0.275, 14.39), (-0.125, -0.4407, 12.24), (-0.125, -0.5678, 9.442), (-0.125, -0.6477, 6.18), (-0.125, -0.675, 2.679), (0.03107, -0.6596, 2.679), (0.02575, -0.6329, 6.18), (0.01016, -0.5545, 9.442), (-0.01464, -0.4298, 12.24), (-0.04696, -0.2673, 14.39), (-0.08461, -0.07808, 15.74), (-0.04576, -0.06629, 15.74), (0.02807, -0.2446, 14.39), (0.09148, -0.3976, 12.24), (0.1401, -0.5151, 9.442), (0.1707, -0.5889, 6.18), (0.1811, -0.6141, 2.679), (0.3195, -0.5402, 2.679), (0.3043, -0.5175, 6.18), (0.2599, -0.4511, 9.442), (0.1893, -0.3453, 12.24), (0.09723, -0.2076, 14.39), (-0.009966, -0.04716, 15.74), (0.02141, -0.02141, 15.74), (0.1578, -0.1578, 14.39), (0.275, -0.275, 12.24), (0.3649, -0.3649, 9.442), (0.4214, -0.4214, 6.18), (0.4407, -0.4407, 2.679), (0.5402, -0.3195, 2.679), (0.5175, -0.3043, 6.18), (0.4511, -0.2599, 9.442), (0.3453, -0.1893, 12.24), (0.2076, -0.09723, 14.39), (0.04716, 0.009967, 15.74), (0.06629, 0.04576, 15.74), (0.2446, -0.02807, 14.39), (0.3976, -0.09148, 12.24), (0.5151, -0.1401, 9.442), (0.5889, -0.1707, 6.18), (0.6141, -0.1811, 2.679), (0.6596, -0.03107, 2.679), (0.6329, -0.02575, 6.18), (0.5545, -0.01016, 9.442), (0.4298, 0.01464, 12.24), (0.2673, 0.04696, 14.39), (0.07808, 0.08461, 15.74), (0.08206, 0.125, 15.74), (0.275, 0.125, 14.39), (0.4407, 0.125, 12.24), (0.5678, 0.125, 9.442), (0.6477, 0.125, 6.18), (0.675, 0.125, 2.679), (0.4407, 0.6907, -2.5), (0.08205, 0.8977, -2.5), (-0.3321, 0.8977, -2.5), (-0.6907, 0.6907, -2.5), (-0.8977, 0.3321, -2.5), (-0.8977, -0.08206, -2.5), (-0.6907, -0.4407, -2.5), (-0.3321, -0.6477, -2.5), (0.08206, -0.6477, -2.5), (0.4407, -0.4407, -2.5), (0.6477, -0.08206, -2.5), (0.6477, 0.3321, -2.5), (0.4407, 0.6907, -20.82), (0.6477, 0.3321, -20.82), (0.6477, -0.08206, -20.82), (0.4407, -0.4407, -20.82), (0.08206, -0.6477, -20.82), (-0.3321, -0.6477, -20.82), (-0.6907, -0.4407, -20.82), (-0.8977, -0.08206, -20.82), (-0.8977, 0.3321, -20.82), (-0.6907, 0.6907, -20.82), (-0.3321, 0.8977, -20.82), (0.08205, 0.8977, -20.82), (-0.125, 0.125, -20.82), (-0.06733, 0.1738, 16.17), (-0.04624, 0.1229, 16.17), (-0.06733, 0.07195, 16.17), (-0.1182, 0.05086, 16.17), (-0.1692, 0.07195, 16.17), (-0.1902, 0.1229, 16.17), (-0.1692, 0.1738, 16.17), (-0.1182, 0.1949, 16.17), (-0.06733, 0.1738, 26.99), (-0.04624, 0.1229, 26.99), (-0.06733, 0.07195, 26.99), (-0.1182, 0.05086, 26.99), (-0.1692, 0.07195, 26.99), (-0.1902, 0.1229, 26.99), (-0.1692, 0.1738, 26.99), (-0.1182, 0.1949, 26.99), (-0.1182, 0.1229, 16.34), (-0.1182, 0.1229, 26.99), (0.4004, -0.2336, 13.57), (-0.4308, -0.04176, 14.61), (-0.4118, -0.08758, 14.61), (-0.4308, -0.1334, 14.61), (-0.4766, -0.1524, 14.61), (-0.5224, -0.1334, 14.61), (-0.5414, -0.08758, 14.61), (-0.5224, -0.04176, 14.61), (-0.4766, -0.02278, 14.61), (-0.6766, -0.1458, 23.44), (-0.6576, -0.1916, 23.44), (-0.6766, -0.2374, 23.44), (-0.7224, -0.2564, 23.44), (-0.7682, -0.2374, 23.44), (-0.7872, -0.1916, 23.44), (-0.7682, -0.1458, 23.44), (-0.7224, -0.1268, 23.44), (-0.4766, -0.08758, 14.61), (-0.7224, -0.1916, 23.44), (-0.8032, 0.5448, 23.44), (-0.4905, 0.4508, 13.85), (-0.8032, 0.6096, 23.44), (-0.8491, 0.5906, 23.44), (-0.868, 0.5448, 23.44), (-0.8491, 0.499, 23.44), (-0.8032, 0.48, 23.44), (-0.7574, 0.499, 23.44), (-0.7384, 0.5448, 23.44), (-0.7574, 0.5906, 23.44), (-0.4732, 0.5121, 13.66), (-0.5148, 0.4994, 13.26), (-0.5423, 0.4582, 13.21), (-0.5394, 0.4126, 13.54), (-0.5079, 0.3894, 14.05), (-0.4662, 0.4022, 14.45), (-0.4387, 0.4434, 14.5), (-0.4416, 0.4889, 14.17), (0.3213, 0.2169, 14.37), (0.02556, -0.1833, 14.17), (0.03062, -0.138, 14.5), (0.0648, -0.1022, 14.45), (0.1081, -0.09686, 14.05), (0.1351, -0.1252, 13.54), (0.13, -0.1705, 13.21), (0.09585, -0.2063, 13.26), (0.05258, -0.2116, 13.66), (0.3189, -0.3383, 23.44), (0.3082, -0.2899, 23.44), (0.3348, -0.2481, 23.44), (0.3832, -0.2374, 23.44), (0.4251, -0.264, 23.44), (0.4358, -0.3124, 23.44), (0.4091, -0.3543, 23.44), (0.3607, -0.365, 23.44), (0.372, -0.3012, 23.44), (0.4202, 0.4381, 23.44), (0.409, 0.3743, 23.44), (0.4574, 0.385, 23.44), (0.4841, 0.4269, 23.44), (0.4733, 0.4753, 23.44), (0.4315, 0.5019, 23.44), (0.3831, 0.4912, 23.44), (0.3564, 0.4494, 23.44), (0.3672, 0.4009, 23.44), (0.1488, 0.3145, 14.61), (0.1973, 0.3253, 14.61), (0.2239, 0.3671, 14.61), (0.2132, 0.4155, 14.61), (0.1713, 0.4422, 14.61), (0.1229, 0.4314, 14.61), (0.09628, 0.3896, 14.61), (0.107, 0.3412, 14.61)], [], [(24, 13, 12), (24, 14, 13), (24, 15, 14), (24, 16, 15), (24, 17, 16), (24, 18, 17), (24, 19, 18), (24, 20, 19), (24, 21, 20), (24, 22, 21), (24, 23, 22), (24, 12, 23), (212, 31, 25), (31, 32, 25), (32, 43, 25), (43, 44, 25), (44, 55, 25), (55, 56, 25), (56, 67, 25), (67, 68, 25), (68, 79, 25), (79, 80, 25), (80, 91, 25), (91, 92, 25), (92, 103, 25), (103, 104, 25), (104, 115, 25), (115, 116, 25), (116, 127, 25), (127, 128, 25), (128, 139, 25), (139, 140, 25), (140, 151, 25), (151, 152, 25), (152, 163, 25), (163, 164, 25), (164, 175, 25), (175, 176, 25), (176, 187, 25), (187, 188, 25), (188, 199, 25), (199, 200, 25), (200, 211, 25), (211, 212, 25), (242, 230, 231), (242, 231, 232), (242, 232, 233), (242, 233, 234), (242, 234, 235), (242, 235, 236), (242, 236, 237), (242, 237, 238), (242, 238, 239), (242, 239, 240), (242, 240, 241), (241, 230, 242), (259, 243, 244), (260, 252, 251), (259, 244, 245), (260, 253, 252), (259, 245, 246), (260, 254, 253), (259, 246, 247), (260, 255, 254), (259, 247, 248), (260, 256, 255), (259, 248, 249), (260, 257, 256), (259, 249, 250), (260, 258, 257), (259, 250, 243), (260, 251, 258), (278, 262, 263), (279, 271, 270), (278, 263, 264), (279, 272, 271), (278, 264, 265), (279, 273, 272), (278, 265, 266), (279, 274, 273), (278, 266, 267), (279, 275, 274), (278, 267, 268), (279, 276, 275), (278, 268, 269), (279, 277, 276), (278, 269, 262), (279, 270, 277), (280, 289, 282), (281, 290, 297), (280, 282, 283), (281, 291, 290), (280, 283, 284), (281, 292, 291), (280, 284, 285), (281, 293, 292), (280, 285, 286), (281, 294, 293), (280, 286, 287), (281, 295, 294), (280, 287, 288), (281, 296, 295), (280, 288, 289), (281, 297, 296), (315, 308, 307), (315, 309, 308), (315, 310, 309), (315, 311, 310), (315, 312, 311), (315, 313, 312), (315, 314, 313), (315, 307, 314), (316, 324, 317), (316, 317, 318), (316, 318, 319), (316, 319, 320), (316, 320, 321), (316, 321, 322), (316, 322, 323), (316, 323, 324), (332, 324, 331), (324, 323, 331), (331, 323, 330), (323, 322, 330), (330, 322, 329), (322, 321, 329), (329, 321, 328), (321, 320, 328), (328, 320, 319), (328, 319, 327), (327, 319, 318), (327, 318, 326), (326, 318, 317), (326, 317, 325), (325, 317, 324), (325, 324, 332), (306, 314, 299), (314, 307, 299), (305, 313, 306), (313, 314, 306), (304, 312, 305), (312, 313, 305), (303, 311, 312), (303, 312, 304), (302, 310, 311), (302, 311, 303), (301, 309, 310), (301, 310, 302), (300, 308, 309), (300, 309, 301), (299, 307, 300), (307, 308, 300), (297, 289, 296), (289, 288, 296), (296, 288, 287), (296, 287, 295), (295, 287, 286), (295, 286, 294), (294, 286, 285), (294, 285, 293), (293, 285, 284), (293, 284, 292), (292, 284, 291), (284, 283, 291), (291, 283, 290), (283, 282, 290), (290, 282, 297), (282, 289, 297), (269, 277, 270), (269, 270, 262), (268, 276, 277), (268, 277, 269), (267, 275, 276), (267, 276, 268), (266, 274, 275), (266, 275, 267), (265, 273, 266), (273, 274, 266), (264, 272, 265), (272, 273, 265), (263, 271, 264), (271, 272, 264), (262, 270, 263), (270, 271, 263), (250, 258, 251), (250, 251, 243), (249, 257, 258), (249, 258, 250), (248, 256, 257), (248, 257, 249), (247, 255, 256), (247, 256, 248), (246, 254, 255), (246, 255, 247), (245, 253, 254), (245, 254, 246), (244, 252, 253), (244, 253, 245), (243, 251, 252), (243, 252, 244), (219, 218, 230), (219, 230, 241), (220, 219, 241), (220, 241, 240), (221, 220, 240), (221, 240, 239), (222, 221, 239), (222, 239, 238), (223, 222, 238), (223, 238, 237), (224, 223, 237), (224, 237, 236), (225, 224, 236), (225, 236, 235), (226, 225, 235), (226, 235, 234), (227, 226, 234), (227, 234, 233), (228, 227, 233), (228, 233, 232), (229, 228, 232), (229, 232, 231), (218, 229, 231), (218, 231, 230), (0, 1, 229), (0, 229, 218), (1, 2, 228), (1, 228, 229), (2, 3, 227), (2, 227, 228), (3, 4, 226), (3, 226, 227), (4, 5, 225), (4, 225, 226), (5, 6, 224), (5, 224, 225), (6, 7, 223), (6, 223, 224), (7, 8, 222), (7, 222, 223), (8, 9, 221), (8, 221, 222), (9, 10, 220), (9, 220, 221), (10, 11, 219), (10, 219, 220), (11, 0, 218), (11, 218, 219), (206, 217, 216), (206, 216, 207), (207, 216, 215), (207, 215, 208), (208, 215, 214), (208, 214, 209), (209, 214, 213), (209, 213, 210), (210, 213, 212), (210, 212, 211), (201, 210, 211), (201, 211, 200), (202, 209, 210), (202, 210, 201), (203, 208, 209), (203, 209, 202), (204, 207, 208), (204, 208, 203), (205, 206, 207), (205, 207, 204), (194, 205, 204), (194, 204, 195), (195, 204, 203), (195, 203, 196), (196, 203, 202), (196, 202, 197), (197, 202, 201), (197, 201, 198), (198, 201, 200), (198, 200, 199), (189, 198, 199), (189, 199, 188), (190, 197, 198), (190, 198, 189), (191, 196, 197), (191, 197, 190), (192, 195, 196), (192, 196, 191), (193, 194, 195), (193, 195, 192), (182, 193, 192), (182, 192, 183), (183, 192, 191), (183, 191, 184), (184, 191, 190), (184, 190, 185), (185, 190, 189), (185, 189, 186), (186, 189, 188), (186, 188, 187), (177, 186, 187), (177, 187, 176), (178, 185, 186), (178, 186, 177), (179, 184, 185), (179, 185, 178), (180, 183, 184), (180, 184, 179), (181, 182, 183), (181, 183, 180), (170, 181, 180), (170, 180, 171), (171, 180, 179), (171, 179, 172), (172, 179, 178), (172, 178, 173), (173, 178, 177), (173, 177, 174), (174, 177, 176), (174, 176, 175), (165, 174, 175), (165, 175, 164), (166, 173, 174), (166, 174, 165), (167, 172, 173), (167, 173, 166), (168, 171, 172), (168, 172, 167), (169, 170, 171), (169, 171, 168), (158, 169, 168), (158, 168, 159), (159, 168, 167), (159, 167, 160), (160, 167, 166), (160, 166, 161), (161, 166, 165), (161, 165, 162), (162, 165, 164), (162, 164, 163), (153, 162, 163), (153, 163, 152), (154, 161, 162), (154, 162, 153), (155, 160, 161), (155, 161, 154), (156, 159, 160), (156, 160, 155), (157, 158, 159), (157, 159, 156), (146, 157, 156), (146, 156, 147), (147, 156, 155), (147, 155, 148), (148, 155, 154), (148, 154, 149), (149, 154, 153), (149, 153, 150), (150, 153, 152), (150, 152, 151), (141, 150, 151), (141, 151, 140), (142, 149, 150), (142, 150, 141), (143, 148, 149), (143, 149, 142), (144, 147, 148), (144, 148, 143), (145, 146, 147), (145, 147, 144), (134, 145, 144), (134, 144, 135), (135, 144, 143), (135, 143, 136), (136, 143, 142), (136, 142, 137), (137, 142, 141), (137, 141, 138), (138, 141, 140), (138, 140, 139), (129, 138, 139), (129, 139, 128), (130, 137, 138), (130, 138, 129), (131, 136, 137), (131, 137, 130), (132, 135, 136), (132, 136, 131), (133, 134, 135), (133, 135, 132), (122, 133, 132), (122, 132, 123), (123, 132, 131), (123, 131, 124), (124, 131, 130), (124, 130, 125), (125, 130, 129), (125, 129, 126), (126, 129, 128), (126, 128, 127), (117, 126, 127), (117, 127, 116), (118, 125, 126), (118, 126, 117), (119, 124, 125), (119, 125, 118), (120, 123, 124), (120, 124, 119), (121, 122, 123), (121, 123, 120), (110, 121, 120), (110, 120, 111), (111, 120, 119), (111, 119, 112), (112, 119, 118), (112, 118, 113), (113, 118, 117), (113, 117, 114), (114, 117, 116), (114, 116, 115), (105, 114, 115), (105, 115, 104), (106, 113, 114), (106, 114, 105), (107, 112, 113), (107, 113, 106), (108, 111, 112), (108, 112, 107), (109, 110, 111), (109, 111, 108), (98, 109, 108), (98, 108, 99), (99, 108, 107), (99, 107, 100), (100, 107, 106), (100, 106, 101), (101, 106, 105), (101, 105, 102), (102, 105, 104), (102, 104, 103), (93, 102, 103), (93, 103, 92), (94, 101, 102), (94, 102, 93), (95, 100, 101), (95, 101, 94), (96, 99, 100), (96, 100, 95), (97, 98, 99), (97, 99, 96), (86, 97, 96), (86, 96, 87), (87, 96, 95), (87, 95, 88), (88, 95, 94), (88, 94, 89), (89, 94, 93), (89, 93, 90), (90, 93, 92), (90, 92, 91), (81, 90, 91), (81, 91, 80), (82, 89, 90), (82, 90, 81), (83, 88, 89), (83, 89, 82), (84, 87, 88), (84, 88, 83), (85, 86, 87), (85, 87, 84), (74, 85, 84), (74, 84, 75), (75, 84, 83), (75, 83, 76), (76, 83, 82), (76, 82, 77), (77, 82, 81), (77, 81, 78), (78, 81, 80), (78, 80, 79), (69, 78, 79), (69, 79, 68), (70, 77, 78), (70, 78, 69), (71, 76, 77), (71, 77, 70), (72, 75, 76), (72, 76, 71), (73, 74, 75), (73, 75, 72), (62, 73, 72), (62, 72, 63), (63, 72, 71), (63, 71, 64), (64, 71, 70), (64, 70, 65), (65, 70, 69), (65, 69, 66), (66, 69, 68), (66, 68, 67), (57, 66, 67), (57, 67, 56), (58, 65, 66), (58, 66, 57), (59, 64, 65), (59, 65, 58), (60, 63, 64), (60, 64, 59), (61, 62, 63), (61, 63, 60), (50, 61, 60), (50, 60, 51), (51, 60, 59), (51, 59, 52), (52, 59, 58), (52, 58, 53), (53, 58, 57), (53, 57, 54), (54, 57, 56), (54, 56, 55), (45, 54, 55), (45, 55, 44), (46, 53, 54), (46, 54, 45), (47, 52, 53), (47, 53, 46), (48, 51, 52), (48, 52, 47), (49, 50, 51), (49, 51, 48), (38, 49, 48), (38, 48, 39), (39, 48, 47), (39, 47, 40), (40, 47, 46), (40, 46, 41), (41, 46, 45), (41, 45, 42), (42, 45, 44), (42, 44, 43), (33, 42, 43), (33, 43, 32), (34, 41, 42), (34, 42, 33), (35, 40, 41), (35, 41, 34), (36, 39, 40), (36, 40, 35), (37, 38, 39), (37, 39, 36), (26, 37, 36), (26, 36, 27), (27, 36, 35), (27, 35, 28), (28, 35, 34), (28, 34, 29), (29, 34, 33), (29, 33, 30), (30, 33, 32), (30, 32, 31), (213, 30, 31), (213, 31, 212), (214, 29, 30), (214, 30, 213), (215, 28, 29), (215, 29, 214), (216, 27, 28), (216, 28, 215), (217, 26, 27), (217, 27, 216), (12, 0, 11), (12, 11, 23), (10, 22, 23), (10, 23, 11), (9, 21, 22), (9, 22, 10), (8, 20, 21), (8, 21, 9), (7, 19, 20), (7, 20, 8), (6, 18, 19), (6, 19, 7), (5, 17, 18), (5, 18, 6), (4, 16, 17), (4, 17, 5), (3, 15, 16), (3, 16, 4), (2, 14, 15), (2, 15, 3), (1, 13, 14), (1, 14, 2), (0, 12, 13), (0, 13, 1)])
_uv = me_cylinder_002.uv_layers.new(name='UVTex')
_uv.uv.foreach_set('vector', [0.7811, 0.8821, 0.8027, 0.8569, 0.809, 0.8649, 0.7811, 0.8821, 0.797, 0.852, 0.8027, 0.8569, 0.7811, 0.8821, 0.7916, 0.8489, 0.797, 0.852, 0.7811, 0.8821, 0.7866, 0.8472, 0.7916, 0.8489, 0.7811, 0.8821, 0.7816, 0.8466, 0.7866, 0.8472, 0.7811, 0.8821, 0.7766, 0.8469, 0.7816, 0.8466, 0.7811, 0.8821, 0.7714, 0.8484, 0.7766, 0.8469, 0.7811, 0.8821, 0.7658, 0.8512, 0.7714, 0.8484, 0.7811, 0.8821, 0.7598, 0.8559, 0.7658, 0.8512, 0.7811, 0.8821, 0.7529, 0.8642, 0.7598, 0.8559, 0.7811, 0.8821, 0.7445, 0.8802, 0.7529, 0.8642, 0.7811, 0.8821, 0.809, 0.8649, 0.8159, 0.8788, 0.8879, 0.8398, 0.8879, 0.8398, 0.8862, 0.8626, 0.8879, 0.8398, 0.8879, 0.8398, 0.8862, 0.8626, 0.8879, 0.8398, 0.8879, 0.8397, 0.8862, 0.8626, 0.8879, 0.8397, 0.888, 0.8397, 0.8862, 0.8626, 0.888, 0.8397, 0.888, 0.8397, 0.8862, 0.8626, 0.888, 0.8397, 0.888, 0.8397, 0.8862, 0.8626, 0.888, 0.8397, 0.888, 0.8397, 0.8862, 0.8626, 0.888, 0.8397, 0.888, 0.8397, 0.8862, 0.8626, 0.888, 0.8397, 0.888, 0.8397, 0.8862, 0.8626, 0.888, 0.8397, 0.888, 0.8397, 0.8862, 0.8626, 0.888, 0.8397, 0.888, 0.8397, 0.8862, 0.8626, 0.888, 0.8397, 0.888, 0.8397, 0.8862, 0.8626, 0.888, 0.8397, 0.888, 0.8397, 0.8862, 0.8626, 0.888, 0.8397, 0.888, 0.8397, 0.8862, 0.8626, 0.888, 0.8397, 0.888, 0.8397, 0.8862, 0.8626, 0.888, 0.8397, 0.888, 0.8397, 0.8862, 0.8626, 0.888, 0.8397, 0.888, 0.8398, 0.8862, 0.8626, 0.888, 0.8398, 0.888, 0.8398, 0.8862, 0.8626, 0.888, 0.8398, 0.888, 0.8398, 0.8862, 0.8626, 0.888, 0.8398, 0.888, 0.8398, 0.8862, 0.8626, 0.888, 0.8398, 0.888, 0.8398, 0.8862, 0.8626, 0.888, 0.8398, 0.888, 0.8398, 0.8862, 0.8626, 0.888, 0.8398, 0.888, 0.8398, 0.8862, 0.8626, 0.888, 0.8398, 0.888, 0.8398, 0.8862, 0.8626, 0.888, 0.8398, 0.888, 0.8398, 0.8862, 0.8626, 0.888, 0.8398, 0.888, 0.8398, 0.8862, 0.8626, 0.888, 0.8398, 0.888, 0.8398, 0.8862, 0.8626, 0.888, 0.8398, 0.888, 0.8398, 0.8862, 0.8626, 0.888, 0.8398, 0.888, 0.8398, 0.8862, 0.8626, 0.888, 0.8398, 0.888, 0.8398, 0.8862, 0.8626, 0.888, 0.8398, 0.8879, 0.8398, 0.8862, 0.8626, 0.8879, 0.8398, 0.8879, 0.8398, 0.8862, 0.8626, 0.8377, 0.7925, 0.8454, 0.8034, 0.8405, 0.8074, 0.8377, 0.7925, 0.8405, 0.8074, 0.8348, 0.8074, 0.8377, 0.7925, 0.8348, 0.8074, 0.83, 0.8034, 0.8377, 0.7925, 0.83, 0.8034, 0.8271, 0.7965, 0.8377, 0.7925, 0.8271, 0.7965, 0.8271, 0.7885, 0.8377, 0.7925, 0.8271, 0.7885, 0.83, 0.7815, 0.8377, 0.7925, 0.83, 0.7815, 0.8348, 0.7775, 0.8377, 0.7925, 0.8348, 0.7775, 0.8405, 0.7775, 0.8377, 0.7925, 0.8405, 0.7775, 0.8454, 0.7815, 0.8377, 0.7925, 0.8454, 0.7815, 0.8482, 0.7885, 0.8377, 0.7925, 0.8482, 0.7885, 0.8482, 0.7965, 0.8482, 0.7965, 0.8454, 0.8034, 0.8377, 0.7925, 0.7307, 0.7834, 0.7316, 0.7866, 0.7298, 0.7866, 0.6082, 0.7815, 0.6091, 0.781, 0.6091, 0.7821, 0.7307, 0.7834, 0.7298, 0.7866, 0.7285, 0.7848, 0.6082, 0.7815, 0.6086, 0.7803, 0.6091, 0.781, 0.7307, 0.7834, 0.7285, 0.7848, 0.7285, 0.7821, 0.6082, 0.7815, 0.6078, 0.7803, 0.6086, 0.7803, 0.7307, 0.7834, 0.7285, 0.7821, 0.7298, 0.7803, 0.6082, 0.7815, 0.6073, 0.781, 0.6078, 0.7803, 0.7307, 0.7834, 0.7298, 0.7803, 0.7316, 0.7803, 0.6082, 0.7815, 0.6073, 0.7821, 0.6073, 0.781, 0.7307, 0.7834, 0.7316, 0.7803, 0.733, 0.7821, 0.6082, 0.7815, 0.6078, 0.7828, 0.6073, 0.7821, 0.7307, 0.7834, 0.733, 0.7821, 0.733, 0.7848, 0.6082, 0.7815, 0.6086, 0.7828, 0.6078, 0.7828, 0.7307, 0.7834, 0.733, 0.7848, 0.7316, 0.7866, 0.6082, 0.7815, 0.6091, 0.7821, 0.6086, 0.7828, 0.7277, 0.7814, 0.7285, 0.7809, 0.7285, 0.7819, 0.726, 0.7814, 0.7268, 0.7809, 0.7268, 0.7819, 0.7277, 0.7814, 0.7285, 0.7819, 0.728, 0.7826, 0.726, 0.7814, 0.7264, 0.7803, 0.7268, 0.7809, 0.7277, 0.7814, 0.728, 0.7826, 0.7273, 0.7826, 0.726, 0.7814, 0.7257, 0.7803, 0.7264, 0.7803, 0.7277, 0.7814, 0.7273, 0.7826, 0.7268, 0.7819, 0.726, 0.7814, 0.7252, 0.7809, 0.7257, 0.7803, 0.7277, 0.7814, 0.7268, 0.7819, 0.7268, 0.7809, 0.726, 0.7814, 0.7252, 0.7819, 0.7252, 0.7809, 0.7277, 0.7814, 0.7268, 0.7809, 0.7273, 0.7803, 0.726, 0.7814, 0.7257, 0.7826, 0.7252, 0.7819, 0.7277, 0.7814, 0.7273, 0.7803, 0.728, 0.7803, 0.726, 0.7814, 0.7264, 0.7826, 0.7257, 0.7826, 0.7277, 0.7814, 0.728, 0.7803, 0.7285, 0.7809, 0.726, 0.7814, 0.7268, 0.7819, 0.7264, 0.7826, 0.6099, 0.7814, 0.6103, 0.7826, 0.6096, 0.7826, 0.8492, 0.7901, 0.8503, 0.7863, 0.8499, 0.7964, 0.6099, 0.7814, 0.6096, 0.7826, 0.6091, 0.7819, 0.8492, 0.7901, 0.8503, 0.779, 0.8503, 0.7863, 0.6099, 0.7814, 0.6091, 0.7819, 0.6091, 0.7809, 0.8492, 0.7901, 0.8493, 0.7775, 0.8503, 0.779, 0.6099, 0.7814, 0.6091, 0.7809, 0.6096, 0.7803, 0.8492, 0.7901, 0.8486, 0.7837, 0.8493, 0.7775, 0.6099, 0.7814, 0.6096, 0.7803, 0.6103, 0.7803, 0.8492, 0.7901, 0.8482, 0.7938, 0.8486, 0.7837, 0.6099, 0.7814, 0.6103, 0.7803, 0.6108, 0.7809, 0.8492, 0.7901, 0.8482, 0.8011, 0.8482, 0.7938, 0.6099, 0.7814, 0.6108, 0.7809, 0.6108, 0.7819, 0.8492, 0.7901, 0.8492, 0.8027, 0.8482, 0.8011, 0.6099, 0.7814, 0.6108, 0.7819, 0.6103, 0.7826, 0.8492, 0.7901, 0.8499, 0.7964, 0.8492, 0.8027, 0.7244, 0.7814, 0.7236, 0.7809, 0.7241, 0.7803, 0.7244, 0.7814, 0.7236, 0.7819, 0.7236, 0.7809, 0.7244, 0.7814, 0.7241, 0.7826, 0.7236, 0.7819, 0.7244, 0.7814, 0.7247, 0.7826, 0.7241, 0.7826, 0.7244, 0.7814, 0.7252, 0.7819, 0.7247, 0.7826, 0.7244, 0.7814, 0.7252, 0.7809, 0.7252, 0.7819, 0.7244, 0.7814, 0.7247, 0.7803, 0.7252, 0.7809, 0.7244, 0.7814, 0.7241, 0.7803, 0.7247, 0.7803, 0.6116, 0.7814, 0.6112, 0.7803, 0.6119, 0.7803, 0.6116, 0.7814, 0.6119, 0.7803, 0.6124, 0.7809, 0.6116, 0.7814, 0.6124, 0.7809, 0.6124, 0.7819, 0.6116, 0.7814, 0.6124, 0.7819, 0.6119, 0.7826, 0.6116, 0.7814, 0.6119, 0.7826, 0.6112, 0.7826, 0.6116, 0.7814, 0.6112, 0.7826, 0.6108, 0.7819, 0.6116, 0.7814, 0.6108, 0.7819, 0.6108, 0.7809, 0.6116, 0.7814, 0.6108, 0.7809, 0.6112, 0.7803, 0.6545, 0.6018, 0.6545, 0.773, 0.6388, 0.6033, 0.6545, 0.773, 0.6388, 0.7745, 0.6388, 0.6033, 0.6388, 0.6033, 0.6388, 0.7745, 0.623, 0.6037, 0.6388, 0.7745, 0.623, 0.775, 0.623, 0.6037, 0.623, 0.6037, 0.623, 0.775, 0.6073, 0.6044, 0.623, 0.775, 0.6073, 0.7757, 0.6073, 0.6044, 0.733, 0.6085, 0.733, 0.7798, 0.7172, 0.609, 0.733, 0.7798, 0.7172, 0.7803, 0.7172, 0.609, 0.7172, 0.609, 0.7172, 0.7803, 0.7017, 0.7775, 0.7172, 0.609, 0.7017, 0.7775, 0.7017, 0.6062, 0.7017, 0.6062, 0.7017, 0.7775, 0.686, 0.776, 0.7017, 0.6062, 0.686, 0.776, 0.686, 0.6048, 0.686, 0.6048, 0.686, 0.776, 0.6703, 0.7745, 0.686, 0.6048, 0.6703, 0.7745, 0.6703, 0.6033, 0.6703, 0.6033, 0.6703, 0.7745, 0.6545, 0.773, 0.6703, 0.6033, 0.6545, 0.773, 0.6545, 0.6018, 1.0, 0.02819, 0.7649, 0.32, 0.9599, 0.0, 0.7649, 0.32, 0.7249, 0.2917, 0.9599, 0.0, 0.04498, 0.1886, 0.6104, 0.431, 0.5233, 0.4776, 0.9033, 0.5067, 0.9109, 0.5307, 0.7781, 0.6018, 0.0, 0.06899, 0.6372, 0.3551, 0.04498, 0.1886, 0.6372, 0.3551, 0.6104, 0.431, 0.04498, 0.1886, 0.06182, 8.604e-08, 0.6817, 0.2789, 0.6372, 0.3551, 0.06182, 8.604e-08, 0.6372, 0.3551, 0.0, 0.06899, 0.7128, 0.1956, 0.6927, 0.2825, 0.6817, 0.2789, 0.7128, 0.1956, 0.6817, 0.2789, 0.06182, 8.604e-08, 0.7226, 0.2025, 0.7033, 0.2861, 0.6927, 0.2825, 0.7226, 0.2025, 0.6927, 0.2825, 0.7128, 0.1956, 0.7332, 0.2062, 0.7138, 0.2899, 0.7033, 0.2861, 0.7332, 0.2062, 0.7033, 0.2861, 0.7226, 0.2025, 0.9599, 0.0, 0.7249, 0.2917, 0.7332, 0.2062, 0.7249, 0.2917, 0.7138, 0.2899, 0.7332, 0.2062, 0.9397, 0.7918, 0.9551, 0.8094, 0.9506, 0.8087, 0.9551, 0.8094, 0.955, 0.8102, 0.9506, 0.8087, 0.9506, 0.8087, 0.955, 0.8102, 0.9548, 0.811, 0.9506, 0.8087, 0.9548, 0.811, 0.9504, 0.8095, 0.9504, 0.8095, 0.9548, 0.811, 0.9546, 0.8118, 0.9504, 0.8095, 0.9546, 0.8118, 0.95, 0.8103, 0.95, 0.8103, 0.9546, 0.8118, 0.9544, 0.8126, 0.95, 0.8103, 0.9544, 0.8126, 0.9397, 0.859, 0.9397, 0.859, 0.9544, 0.8126, 0.9584, 0.8159, 0.9397, 0.859, 0.9584, 0.8159, 0.9433, 0.8636, 0.9585, 0.6018, 0.9738, 0.799, 0.9424, 0.63, 0.9738, 0.799, 0.958, 0.8034, 0.9424, 0.63, 0.9424, 0.63, 0.958, 0.8034, 0.9412, 0.7888, 0.958, 0.8034, 0.9566, 0.8064, 0.9412, 0.7888, 0.9412, 0.7888, 0.9566, 0.8064, 0.9397, 0.7918, 0.9566, 0.8064, 0.9551, 0.8094, 0.9397, 0.7918, 0.8271, 0.6033, 0.8271, 0.7745, 0.8114, 0.773, 0.8271, 0.6033, 0.8114, 0.773, 0.8114, 0.6018, 0.8429, 0.6048, 0.8429, 0.776, 0.8271, 0.7745, 0.8429, 0.6048, 0.8271, 0.7745, 0.8271, 0.6033, 0.8586, 0.6062, 0.8586, 0.7775, 0.8429, 0.776, 0.8586, 0.6062, 0.8429, 0.776, 0.8429, 0.6048, 0.7485, 0.6049, 0.7485, 0.7761, 0.733, 0.7734, 0.7485, 0.6049, 0.733, 0.7734, 0.733, 0.6021, 0.7642, 0.6044, 0.7642, 0.7757, 0.7485, 0.6049, 0.7642, 0.7757, 0.7485, 0.7761, 0.7485, 0.6049, 0.7799, 0.6037, 0.7799, 0.775, 0.7642, 0.6044, 0.7799, 0.775, 0.7642, 0.7757, 0.7642, 0.6044, 0.7957, 0.6033, 0.7957, 0.7745, 0.7799, 0.6037, 0.7957, 0.7745, 0.7799, 0.775, 0.7799, 0.6037, 0.8114, 0.6018, 0.8114, 0.773, 0.7957, 0.6033, 0.8114, 0.773, 0.7957, 0.7745, 0.7957, 0.6033, 0.5502, 0.6018, 0.5688, 0.8115, 0.5495, 0.8115, 0.5502, 0.6018, 0.5495, 0.8115, 0.531, 0.6018, 0.5695, 0.6018, 0.588, 0.8115, 0.5688, 0.8115, 0.5695, 0.6018, 0.5688, 0.8115, 0.5502, 0.6018, 0.5888, 0.6018, 0.6073, 0.8115, 0.588, 0.8115, 0.5888, 0.6018, 0.588, 0.8115, 0.5695, 0.6018, 0.4539, 0.6018, 0.4724, 0.8115, 0.4531, 0.8115, 0.4539, 0.6018, 0.4531, 0.8115, 0.4346, 0.6018, 0.4731, 0.6018, 0.4917, 0.8115, 0.4724, 0.8115, 0.4731, 0.6018, 0.4724, 0.8115, 0.4539, 0.6018, 0.4924, 0.6018, 0.5109, 0.8115, 0.4917, 0.8115, 0.4924, 0.6018, 0.4917, 0.8115, 0.4731, 0.6018, 0.5117, 0.6018, 0.5302, 0.8115, 0.5109, 0.8115, 0.5117, 0.6018, 0.5109, 0.8115, 0.4924, 0.6018, 0.531, 0.6018, 0.5495, 0.8115, 0.5302, 0.8115, 0.531, 0.6018, 0.5302, 0.8115, 0.5117, 0.6018, 0.4187, 0.9559, 0.386, 0.9559, 0.4019, 0.6018, 0.4187, 0.9559, 0.4019, 0.6018, 0.4346, 0.6018, 0.05918, 0.9559, 0.02649, 0.9559, 0.04234, 0.6018, 0.05918, 0.9559, 0.04234, 0.6018, 0.07503, 0.6018, 0.09186, 0.9559, 0.05918, 0.9559, 0.07503, 0.6018, 0.09186, 0.9559, 0.07503, 0.6018, 0.1077, 0.6018, 0.1246, 0.9559, 0.09186, 0.9559, 0.1077, 0.6018, 0.1246, 0.9559, 0.1077, 0.6018, 0.1404, 0.6018, 0.1572, 0.9559, 0.1246, 0.9559, 0.1404, 0.6018, 0.1572, 0.9559, 0.1404, 0.6018, 0.1731, 0.6018, 0.1899, 0.9559, 0.1572, 0.9559, 0.1731, 0.6018, 0.1899, 0.9559, 0.1731, 0.6018, 0.2058, 0.6018, 0.2226, 0.9559, 0.1899, 0.9559, 0.2058, 0.6018, 0.2226, 0.9559, 0.2058, 0.6018, 0.2385, 0.6018, 0.2553, 0.9559, 0.2226, 0.9559, 0.2385, 0.6018, 0.2553, 0.9559, 0.2385, 0.6018, 0.2712, 0.6018, 0.288, 0.9559, 0.2553, 0.9559, 0.2712, 0.6018, 0.288, 0.9559, 0.2712, 0.6018, 0.3038, 0.6018, 0.3207, 0.9559, 0.288, 0.9559, 0.3038, 0.6018, 0.3207, 0.9559, 0.3038, 0.6018, 0.3365, 0.6018, 0.3534, 0.9559, 0.3207, 0.9559, 0.3365, 0.6018, 0.3534, 0.9559, 0.3365, 0.6018, 0.3692, 0.6018, 0.386, 0.9559, 0.3534, 0.9559, 0.3692, 0.6018, 0.386, 0.9559, 0.3692, 0.6018, 0.4019, 0.6018, 0.8185, 0.7866, 0.8108, 0.7857, 0.811, 0.781, 0.8185, 0.7866, 0.811, 0.781, 0.8184, 0.782, 0.8108, 0.7857, 0.8033, 0.7844, 0.8036, 0.7798, 0.8108, 0.7857, 0.8036, 0.7798, 0.811, 0.781, 0.8033, 0.7844, 0.7959, 0.7833, 0.7961, 0.7787, 0.8033, 0.7844, 0.7961, 0.7787, 0.8036, 0.7798, 0.7959, 0.7833, 0.7885, 0.7826, 0.7886, 0.7779, 0.7959, 0.7833, 0.7886, 0.7779, 0.7961, 0.7787, 0.7885, 0.7826, 0.7811, 0.7822, 0.7811, 0.7775, 0.7885, 0.7826, 0.7811, 0.7775, 0.7886, 0.7779, 0.7811, 0.7822, 0.7737, 0.7822, 0.7735, 0.7775, 0.7811, 0.7822, 0.7735, 0.7775, 0.7811, 0.7775, 0.7737, 0.7822, 0.7662, 0.7826, 0.766, 0.7779, 0.7737, 0.7822, 0.766, 0.7779, 0.7735, 0.7775, 0.7662, 0.7826, 0.7586, 0.7833, 0.7583, 0.7785, 0.7662, 0.7826, 0.7583, 0.7785, 0.766, 0.7779, 0.7586, 0.7833, 0.7508, 0.7841, 0.7505, 0.7791, 0.7586, 0.7833, 0.7505, 0.7791, 0.7583, 0.7785, 0.7508, 0.7841, 0.7424, 0.7846, 0.7425, 0.7794, 0.7508, 0.7841, 0.7425, 0.7794, 0.7505, 0.7791, 0.7424, 0.7846, 0.733, 0.7834, 0.7344, 0.7778, 0.7424, 0.7846, 0.7344, 0.7778, 0.7425, 0.7794, 0.8271, 0.7858, 0.8185, 0.7866, 0.8184, 0.782, 0.8271, 0.7858, 0.8184, 0.782, 0.8259, 0.781, 0.8599, 0.7233, 0.8586, 0.7114, 0.8864, 0.7335, 0.8599, 0.7233, 0.8864, 0.7335, 0.8867, 0.7368, 0.8867, 0.7368, 0.8864, 0.7335, 0.8919, 0.7599, 0.8867, 0.7368, 0.8919, 0.7599, 0.892, 0.7607, 0.892, 0.7607, 0.8919, 0.7599, 0.8917, 0.7867, 0.892, 0.7607, 0.8917, 0.7867, 0.8917, 0.7869, 0.8917, 0.7869, 0.8917, 0.7867, 0.8899, 0.8135, 0.8917, 0.7869, 0.8899, 0.8135, 0.89, 0.8136, 0.89, 0.8136, 0.8899, 0.8135, 0.8879, 0.8398, 0.89, 0.8136, 0.8879, 0.8398, 0.8879, 0.8398, 0.89, 0.8136, 0.89, 0.8136, 0.8879, 0.8398, 0.89, 0.8136, 0.8879, 0.8398, 0.888, 0.8398, 0.8917, 0.7871, 0.8917, 0.7869, 0.89, 0.8136, 0.8917, 0.7871, 0.89, 0.8136, 0.89, 0.8136, 0.8922, 0.7615, 0.892, 0.7607, 0.8917, 0.7869, 0.8922, 0.7615, 0.8917, 0.7869, 0.8917, 0.7871, 0.8872, 0.7399, 0.8867, 0.7368, 0.892, 0.7607, 0.8872, 0.7399, 0.892, 0.7607, 0.8922, 0.7615, 0.8624, 0.7341, 0.8599, 0.7233, 0.8867, 0.7368, 0.8624, 0.7341, 0.8867, 0.7368, 0.8872, 0.7399, 0.8659, 0.7437, 0.8624, 0.7341, 0.8872, 0.7399, 0.8659, 0.7437, 0.8872, 0.7399, 0.8881, 0.7427, 0.8881, 0.7427, 0.8872, 0.7399, 0.8922, 0.7615, 0.8881, 0.7427, 0.8922, 0.7615, 0.8924, 0.7622, 0.8924, 0.7622, 0.8922, 0.7615, 0.8917, 0.7871, 0.8924, 0.7622, 0.8917, 0.7871, 0.8918, 0.7872, 0.8918, 0.7872, 0.8917, 0.7871, 0.89, 0.8136, 0.8918, 0.7872, 0.89, 0.8136, 0.89, 0.8137, 0.89, 0.8137, 0.89, 0.8136, 0.888, 0.8398, 0.89, 0.8137, 0.888, 0.8398, 0.888, 0.8398, 0.89, 0.8137, 0.89, 0.8137, 0.888, 0.8398, 0.89, 0.8137, 0.888, 0.8398, 0.888, 0.8398, 0.8919, 0.7874, 0.8918, 0.7872, 0.89, 0.8137, 0.8919, 0.7874, 0.89, 0.8137, 0.89, 0.8137, 0.8927, 0.7628, 0.8924, 0.7622, 0.8918, 0.7872, 0.8927, 0.7628, 0.8918, 0.7872, 0.8919, 0.7874, 0.8893, 0.7451, 0.8881, 0.7427, 0.8924, 0.7622, 0.8893, 0.7451, 0.8924, 0.7622, 0.8927, 0.7628, 0.8703, 0.752, 0.8659, 0.7437, 0.8881, 0.7427, 0.8703, 0.752, 0.8881, 0.7427, 0.8893, 0.7451, 0.8754, 0.7587, 0.8703, 0.752, 0.8893, 0.7451, 0.8754, 0.7587, 0.8893, 0.7451, 0.8907, 0.7471, 0.8907, 0.7471, 0.8893, 0.7451, 0.8927, 0.7628, 0.8907, 0.7471, 0.8927, 0.7628, 0.8931, 0.7633, 0.8931, 0.7633, 0.8927, 0.7628, 0.8919, 0.7874, 0.8931, 0.7633, 0.8919, 0.7874, 0.892, 0.7875, 0.892, 0.7875, 0.8919, 0.7874, 0.89, 0.8137, 0.892, 0.7875, 0.89, 0.8137, 0.89, 0.8137, 0.89, 0.8137, 0.89, 0.8137, 0.888, 0.8398, 0.89, 0.8137, 0.888, 0.8398, 0.888, 0.8398, 0.8901, 0.8137, 0.89, 0.8137, 0.888, 0.8398, 0.8901, 0.8137, 0.888, 0.8398, 0.888, 0.8398, 0.8921, 0.7875, 0.892, 0.7875, 0.89, 0.8137, 0.8921, 0.7875, 0.89, 0.8137, 0.8901, 0.8137, 0.8935, 0.7636, 0.8931, 0.7633, 0.892, 0.7875, 0.8935, 0.7636, 0.892, 0.7875, 0.8921, 0.7875, 0.8924, 0.7485, 0.8907, 0.7471, 0.8931, 0.7633, 0.8924, 0.7485, 0.8931, 0.7633, 0.8935, 0.7636, 0.8811, 0.7639, 0.8754, 0.7587, 0.8907, 0.7471, 0.8811, 0.7639, 0.8907, 0.7471, 0.8924, 0.7485, 0.8872, 0.7675, 0.8811, 0.7639, 0.8924, 0.7485, 0.8872, 0.7675, 0.8924, 0.7485, 0.8941, 0.7494, 0.8941, 0.7494, 0.8924, 0.7485, 0.8935, 0.7636, 0.8941, 0.7494, 0.8935, 0.7636, 0.8939, 0.7638, 0.8939, 0.7638, 0.8935, 0.7636, 0.8921, 0.7875, 0.8939, 0.7638, 0.8921, 0.7875, 0.8922, 0.7876, 0.8922, 0.7876, 0.8921, 0.7875, 0.8901, 0.8137, 0.8922, 0.7876, 0.8901, 0.8137, 0.8901, 0.8137, 0.8901, 0.8137, 0.8901, 0.8137, 0.888, 0.8398, 0.8901, 0.8137, 0.888, 0.8398, 0.888, 0.8398, 0.8901, 0.8137, 0.8901, 0.8137, 0.888, 0.8398, 0.8901, 0.8137, 0.888, 0.8398, 0.888, 0.8398, 0.8923, 0.7876, 0.8922, 0.7876, 0.8901, 0.8137, 0.8923, 0.7876, 0.8901, 0.8137, 0.8901, 0.8137, 0.8944, 0.7639, 0.8939, 0.7638, 0.8922, 0.7876, 0.8944, 0.7639, 0.8922, 0.7876, 0.8923, 0.7876, 0.8959, 0.7498, 0.8941, 0.7494, 0.8939, 0.7638, 0.8959, 0.7498, 0.8939, 0.7638, 0.8944, 0.7639, 0.8936, 0.7694, 0.8872, 0.7675, 0.8941, 0.7494, 0.8936, 0.7694, 0.8941, 0.7494, 0.8959, 0.7498, 0.9002, 0.7696, 0.8936, 0.7694, 0.8959, 0.7498, 0.9002, 0.7696, 0.8959, 0.7498, 0.8978, 0.7496, 0.8978, 0.7496, 0.8959, 0.7498, 0.8944, 0.7639, 0.8978, 0.7496, 0.8944, 0.7639, 0.8949, 0.7638, 0.8949, 0.7638, 0.8944, 0.7639, 0.8923, 0.7876, 0.8949, 0.7638, 0.8923, 0.7876, 0.8924, 0.7875, 0.8924, 0.7875, 0.8923, 0.7876, 0.8901, 0.8137, 0.8924, 0.7875, 0.8901, 0.8137, 0.8901, 0.8137, 0.8901, 0.8137, 0.8901, 0.8137, 0.888, 0.8398, 0.8901, 0.8137, 0.888, 0.8398, 0.888, 0.8398, 0.8902, 0.8137, 0.8901, 0.8137, 0.888, 0.8398, 0.8902, 0.8137, 0.888, 0.8398, 0.888, 0.8398, 0.8925, 0.7875, 0.8924, 0.7875, 0.8901, 0.8137, 0.8925, 0.7875, 0.8901, 0.8137, 0.8902, 0.8137, 0.8953, 0.7635, 0.8949, 0.7638, 0.8924, 0.7875, 0.8953, 0.7635, 0.8924, 0.7875, 0.8925, 0.7875, 0.8996, 0.7488, 0.8978, 0.7496, 0.8949, 0.7638, 0.8996, 0.7488, 0.8949, 0.7638, 0.8953, 0.7635, 0.9067, 0.7681, 0.9002, 0.7696, 0.8978, 0.7496, 0.9067, 0.7681, 0.8978, 0.7496, 0.8996, 0.7488, 0.9131, 0.7648, 0.9067, 0.7681, 0.8996, 0.7488, 0.9131, 0.7648, 0.8996, 0.7488, 0.9013, 0.7475, 0.9013, 0.7475, 0.8996, 0.7488, 0.8953, 0.7635, 0.9013, 0.7475, 0.8953, 0.7635, 0.8957, 0.7631, 0.8957, 0.7631, 0.8953, 0.7635, 0.8925, 0.7875, 0.8957, 0.7631, 0.8925, 0.7875, 0.8926, 0.7873, 0.8926, 0.7873, 0.8925, 0.7875, 0.8902, 0.8137, 0.8926, 0.7873, 0.8902, 0.8137, 0.8902, 0.8137, 0.8902, 0.8137, 0.8902, 0.8137, 0.888, 0.8398, 0.8902, 0.8137, 0.888, 0.8398, 0.888, 0.8398, 0.8902, 0.8136, 0.8902, 0.8137, 0.888, 0.8398, 0.8902, 0.8136, 0.888, 0.8398, 0.888, 0.8398, 0.8927, 0.7872, 0.8926, 0.7873, 0.8902, 0.8137, 0.8927, 0.7872, 0.8902, 0.8137, 0.8902, 0.8136, 0.8961, 0.7625, 0.8957, 0.7631, 0.8926, 0.7873, 0.8961, 0.7625, 0.8926, 0.7873, 0.8927, 0.7872, 0.9029, 0.7456, 0.9013, 0.7475, 0.8957, 0.7631, 0.9029, 0.7456, 0.8957, 0.7631, 0.8961, 0.7625, 0.9191, 0.7599, 0.9131, 0.7648, 0.9013, 0.7475, 0.9191, 0.7599, 0.9013, 0.7475, 0.9029, 0.7456, 0.9247, 0.7532, 0.9191, 0.7599, 0.9029, 0.7456, 0.9247, 0.7532, 0.9029, 0.7456, 0.9042, 0.7433, 0.9042, 0.7433, 0.9029, 0.7456, 0.8961, 0.7625, 0.9042, 0.7433, 0.8961, 0.7625, 0.8964, 0.7619, 0.8964, 0.7619, 0.8961, 0.7625, 0.8927, 0.7872, 0.8964, 0.7619, 0.8927, 0.7872, 0.8928, 0.787, 0.8928, 0.787, 0.8927, 0.7872, 0.8902, 0.8136, 0.8928, 0.787, 0.8902, 0.8136, 0.8902, 0.8136, 0.8902, 0.8136, 0.8902, 0.8136, 0.888, 0.8398, 0.8902, 0.8136, 0.888, 0.8398, 0.888, 0.8398, 0.8902, 0.8135, 0.8902, 0.8136, 0.888, 0.8398, 0.8902, 0.8135, 0.888, 0.8398, 0.888, 0.8398, 0.8928, 0.7868, 0.8928, 0.787, 0.8902, 0.8136, 0.8928, 0.7868, 0.8902, 0.8136, 0.8902, 0.8135, 0.8967, 0.7611, 0.8964, 0.7619, 0.8928, 0.787, 0.8967, 0.7611, 0.8928, 0.787, 0.8928, 0.7868, 0.9054, 0.7405, 0.9042, 0.7433, 0.8964, 0.7619, 0.9054, 0.7405, 0.8964, 0.7619, 0.8967, 0.7611, 0.9296, 0.745, 0.9247, 0.7532, 0.9042, 0.7433, 0.9296, 0.745, 0.9042, 0.7433, 0.9054, 0.7405, 0.9337, 0.7352, 0.9296, 0.745, 0.9054, 0.7405, 0.9337, 0.7352, 0.9054, 0.7405, 0.9062, 0.7374, 0.9062, 0.7374, 0.9054, 0.7405, 0.8967, 0.7611, 0.9062, 0.7374, 0.8967, 0.7611, 0.8968, 0.7603, 0.8968, 0.7603, 0.8967, 0.7611, 0.8928, 0.7868, 0.8968, 0.7603, 0.8928, 0.7868, 0.8928, 0.7866, 0.8928, 0.7866, 0.8928, 0.7868, 0.8902, 0.8135, 0.8928, 0.7866, 0.8902, 0.8135, 0.8902, 0.8135, 0.8902, 0.8135, 0.8902, 0.8135, 0.888, 0.8398, 0.8902, 0.8135, 0.888, 0.8398, 0.888, 0.8398, 0.8902, 0.8134, 0.8902, 0.8135, 0.888, 0.8398, 0.8902, 0.8134, 0.888, 0.8398, 0.888, 0.8397, 0.8929, 0.7864, 0.8928, 0.7866, 0.8902, 0.8135, 0.8929, 0.7864, 0.8902, 0.8135, 0.8902, 0.8134, 0.8969, 0.7594, 0.8968, 0.7603, 0.8928, 0.7866, 0.8969, 0.7594, 0.8928, 0.7866, 0.8929, 0.7864, 0.9067, 0.734, 0.9062, 0.7374, 0.8968, 0.7603, 0.9067, 0.734, 0.8968, 0.7603, 0.8969, 0.7594, 0.9369, 0.724, 0.9337, 0.7352, 0.9062, 0.7374, 0.9369, 0.724, 0.9062, 0.7374, 0.9067, 0.734, 0.9389, 0.7115, 0.9369, 0.724, 0.9067, 0.734, 0.9389, 0.7115, 0.9067, 0.734, 0.9068, 0.7305, 0.9068, 0.7305, 0.9067, 0.734, 0.8969, 0.7594, 0.9068, 0.7305, 0.8969, 0.7594, 0.8969, 0.7586, 0.8969, 0.7586, 0.8969, 0.7594, 0.8929, 0.7864, 0.8969, 0.7586, 0.8929, 0.7864, 0.8928, 0.7862, 0.8928, 0.7862, 0.8929, 0.7864, 0.8902, 0.8134, 0.8928, 0.7862, 0.8902, 0.8134, 0.8902, 0.8134, 0.8902, 0.8134, 0.8902, 0.8134, 0.888, 0.8397, 0.8902, 0.8134, 0.888, 0.8397, 0.888, 0.8397, 0.8902, 0.8133, 0.8902, 0.8134, 0.888, 0.8397, 0.8902, 0.8133, 0.888, 0.8397, 0.888, 0.8397, 0.8928, 0.786, 0.8928, 0.7862, 0.8902, 0.8134, 0.8928, 0.786, 0.8902, 0.8134, 0.8902, 0.8133, 0.8967, 0.7577, 0.8969, 0.7586, 0.8928, 0.7862, 0.8967, 0.7577, 0.8928, 0.7862, 0.8928, 0.786, 0.9065, 0.7269, 0.9068, 0.7305, 0.8969, 0.7586, 0.9065, 0.7269, 0.8969, 0.7586, 0.8967, 0.7577, 0.9397, 0.6978, 0.9389, 0.7115, 0.9068, 0.7305, 0.9397, 0.6978, 0.9068, 0.7305, 0.9065, 0.7269, 0.939, 0.683, 0.9397, 0.6978, 0.9065, 0.7269, 0.939, 0.683, 0.9065, 0.7269, 0.9059, 0.7233, 0.9059, 0.7233, 0.9065, 0.7269, 0.8967, 0.7577, 0.9059, 0.7233, 0.8967, 0.7577, 0.8965, 0.757, 0.8965, 0.757, 0.8967, 0.7577, 0.8928, 0.786, 0.8965, 0.757, 0.8928, 0.786, 0.8927, 0.7858, 0.8927, 0.7858, 0.8928, 0.786, 0.8902, 0.8133, 0.8927, 0.7858, 0.8902, 0.8133, 0.8902, 0.8133, 0.8902, 0.8133, 0.8902, 0.8133, 0.888, 0.8397, 0.8902, 0.8133, 0.888, 0.8397, 0.888, 0.8397, 0.8902, 0.8133, 0.8902, 0.8133, 0.888, 0.8397, 0.8902, 0.8133, 0.888, 0.8397, 0.888, 0.8397, 0.8927, 0.7857, 0.8927, 0.7858, 0.8902, 0.8133, 0.8927, 0.7857, 0.8902, 0.8133, 0.8902, 0.8133, 0.8962, 0.7563, 0.8965, 0.757, 0.8927, 0.7858, 0.8962, 0.7563, 0.8927, 0.7858, 0.8927, 0.7857, 0.9048, 0.72, 0.9059, 0.7233, 0.8965, 0.757, 0.9048, 0.72, 0.8965, 0.757, 0.8962, 0.7563, 0.9366, 0.6674, 0.939, 0.683, 0.9059, 0.7233, 0.9366, 0.6674, 0.9059, 0.7233, 0.9048, 0.72, 0.9324, 0.6513, 0.9366, 0.6674, 0.9048, 0.72, 0.9324, 0.6513, 0.9048, 0.72, 0.9034, 0.7171, 0.9034, 0.7171, 0.9048, 0.72, 0.8962, 0.7563, 0.9034, 0.7171, 0.8962, 0.7563, 0.8958, 0.7557, 0.8958, 0.7557, 0.8962, 0.7563, 0.8927, 0.7857, 0.8958, 0.7557, 0.8927, 0.7857, 0.8926, 0.7856, 0.8926, 0.7856, 0.8927, 0.7857, 0.8902, 0.8133, 0.8926, 0.7856, 0.8902, 0.8133, 0.8902, 0.8132, 0.8902, 0.8132, 0.8902, 0.8133, 0.888, 0.8397, 0.8902, 0.8132, 0.888, 0.8397, 0.888, 0.8397, 0.8901, 0.8132, 0.8902, 0.8132, 0.888, 0.8397, 0.8901, 0.8132, 0.888, 0.8397, 0.888, 0.8397, 0.8924, 0.7855, 0.8926, 0.7856, 0.8902, 0.8132, 0.8924, 0.7855, 0.8902, 0.8132, 0.8901, 0.8132, 0.8954, 0.7553, 0.8958, 0.7557, 0.8926, 0.7856, 0.8954, 0.7553, 0.8926, 0.7856, 0.8924, 0.7855, 0.9016, 0.7148, 0.9034, 0.7171, 0.8958, 0.7557, 0.9016, 0.7148, 0.8958, 0.7557, 0.8954, 0.7553, 0.9262, 0.6347, 0.9324, 0.6513, 0.9034, 0.7171, 0.9262, 0.6347, 0.9034, 0.7171, 0.9016, 0.7148, 0.9178, 0.6181, 0.9262, 0.6347, 0.9016, 0.7148, 0.9178, 0.6181, 0.9016, 0.7148, 0.8995, 0.7132, 0.8995, 0.7132, 0.9016, 0.7148, 0.8954, 0.7553, 0.8995, 0.7132, 0.8954, 0.7553, 0.8949, 0.7551, 0.8949, 0.7551, 0.8954, 0.7553, 0.8924, 0.7855, 0.8949, 0.7551, 0.8924, 0.7855, 0.8923, 0.7854, 0.8923, 0.7854, 0.8924, 0.7855, 0.8901, 0.8132, 0.8923, 0.7854, 0.8901, 0.8132, 0.8901, 0.8132, 0.8901, 0.8132, 0.8901, 0.8132, 0.888, 0.8397, 0.8901, 0.8132, 0.888, 0.8397, 0.888, 0.8397, 0.8901, 0.8132, 0.8901, 0.8132, 0.888, 0.8397, 0.8901, 0.8132, 0.888, 0.8397, 0.888, 0.8397, 0.8922, 0.7855, 0.8923, 0.7854, 0.8901, 0.8132, 0.8922, 0.7855, 0.8901, 0.8132, 0.8901, 0.8132, 0.8944, 0.755, 0.8949, 0.7551, 0.8923, 0.7854, 0.8944, 0.755, 0.8923, 0.7854, 0.8922, 0.7855, 0.8973, 0.7127, 0.8995, 0.7132, 0.8949, 0.7551, 0.8973, 0.7127, 0.8949, 0.7551, 0.8944, 0.755, 0.9071, 0.6018, 0.9178, 0.6181, 0.8995, 0.7132, 0.9071, 0.6018, 0.8995, 0.7132, 0.8973, 0.7127, 0.894, 0.6143, 0.9071, 0.6018, 0.8973, 0.7127, 0.894, 0.6143, 0.8973, 0.7127, 0.895, 0.7134, 0.895, 0.7134, 0.8973, 0.7127, 0.8944, 0.755, 0.895, 0.7134, 0.8944, 0.755, 0.8939, 0.7552, 0.8939, 0.7552, 0.8944, 0.755, 0.8922, 0.7855, 0.8939, 0.7552, 0.8922, 0.7855, 0.8921, 0.7855, 0.8921, 0.7855, 0.8922, 0.7855, 0.8901, 0.8132, 0.8921, 0.7855, 0.8901, 0.8132, 0.89, 0.8132, 0.89, 0.8132, 0.8901, 0.8132, 0.888, 0.8397, 0.89, 0.8132, 0.888, 0.8397, 0.888, 0.8397, 0.89, 0.8133, 0.89, 0.8132, 0.888, 0.8397, 0.89, 0.8133, 0.888, 0.8397, 0.888, 0.8397, 0.892, 0.7856, 0.8921, 0.7855, 0.89, 0.8132, 0.892, 0.7856, 0.89, 0.8132, 0.89, 0.8133, 0.8934, 0.7555, 0.8939, 0.7552, 0.8921, 0.7855, 0.8934, 0.7555, 0.8921, 0.7855, 0.892, 0.7856, 0.8929, 0.7149, 0.895, 0.7134, 0.8939, 0.7552, 0.8929, 0.7149, 0.8939, 0.7552, 0.8934, 0.7555, 0.8832, 0.6278, 0.894, 0.6143, 0.895, 0.7134, 0.8832, 0.6278, 0.895, 0.7134, 0.8929, 0.7149, 0.8745, 0.6419, 0.8832, 0.6278, 0.8929, 0.7149, 0.8745, 0.6419, 0.8929, 0.7149, 0.8909, 0.7171, 0.8909, 0.7171, 0.8929, 0.7149, 0.8934, 0.7555, 0.8909, 0.7171, 0.8934, 0.7555, 0.893, 0.756, 0.893, 0.756, 0.8934, 0.7555, 0.892, 0.7856, 0.893, 0.756, 0.892, 0.7856, 0.8919, 0.7857, 0.8919, 0.7857, 0.892, 0.7856, 0.89, 0.8133, 0.8919, 0.7857, 0.89, 0.8133, 0.89, 0.8133, 0.89, 0.8133, 0.89, 0.8133, 0.888, 0.8397, 0.89, 0.8133, 0.888, 0.8397, 0.888, 0.8397, 0.89, 0.8133, 0.89, 0.8133, 0.888, 0.8397, 0.89, 0.8133, 0.888, 0.8397, 0.888, 0.8397, 0.8918, 0.7859, 0.8919, 0.7857, 0.89, 0.8133, 0.8918, 0.7859, 0.89, 0.8133, 0.89, 0.8133, 0.8926, 0.7566, 0.893, 0.756, 0.8919, 0.7857, 0.8926, 0.7566, 0.8919, 0.7857, 0.8918, 0.7859, 0.8893, 0.7199, 0.8909, 0.7171, 0.893, 0.756, 0.8893, 0.7199, 0.893, 0.756, 0.8926, 0.7566, 0.8679, 0.6563, 0.8745, 0.6419, 0.8909, 0.7171, 0.8679, 0.6563, 0.8909, 0.7171, 0.8893, 0.7199, 0.8631, 0.6708, 0.8679, 0.6563, 0.8893, 0.7199, 0.8631, 0.6708, 0.8893, 0.7199, 0.888, 0.7231, 0.888, 0.7231, 0.8893, 0.7199, 0.8926, 0.7566, 0.888, 0.7231, 0.8926, 0.7566, 0.8923, 0.7574, 0.8923, 0.7574, 0.8926, 0.7566, 0.8918, 0.7859, 0.8923, 0.7574, 0.8918, 0.7859, 0.8917, 0.786, 0.8917, 0.786, 0.8918, 0.7859, 0.89, 0.8133, 0.8917, 0.786, 0.89, 0.8133, 0.89, 0.8134, 0.89, 0.8134, 0.89, 0.8133, 0.888, 0.8397, 0.89, 0.8134, 0.888, 0.8397, 0.8879, 0.8397, 0.8899, 0.8134, 0.89, 0.8134, 0.8879, 0.8397, 0.8899, 0.8134, 0.8879, 0.8397, 0.8879, 0.8398, 0.8917, 0.7862, 0.8917, 0.786, 0.89, 0.8134, 0.8917, 0.7862, 0.89, 0.8134, 0.8899, 0.8134, 0.8921, 0.7582, 0.8923, 0.7574, 0.8917, 0.786, 0.8921, 0.7582, 0.8917, 0.786, 0.8917, 0.7862, 0.8871, 0.7265, 0.888, 0.7231, 0.8923, 0.7574, 0.8871, 0.7265, 0.8923, 0.7574, 0.8921, 0.7582, 0.8601, 0.6849, 0.8631, 0.6708, 0.888, 0.7231, 0.8601, 0.6849, 0.888, 0.7231, 0.8871, 0.7265, 0.8586, 0.6985, 0.8601, 0.6849, 0.8871, 0.7265, 0.8586, 0.6985, 0.8871, 0.7265, 0.8866, 0.73, 0.8866, 0.73, 0.8871, 0.7265, 0.8921, 0.7582, 0.8866, 0.73, 0.8921, 0.7582, 0.892, 0.759, 0.892, 0.759, 0.8921, 0.7582, 0.8917, 0.7862, 0.892, 0.759, 0.8917, 0.7862, 0.8917, 0.7864, 0.8917, 0.7864, 0.8917, 0.7862, 0.8899, 0.8134, 0.8917, 0.7864, 0.8899, 0.8134, 0.8899, 0.8135, 0.8899, 0.8135, 0.8899, 0.8134, 0.8879, 0.8398, 0.8899, 0.8135, 0.8879, 0.8398, 0.8879, 0.8398, 0.8899, 0.8135, 0.8899, 0.8135, 0.8879, 0.8398, 0.8899, 0.8135, 0.8879, 0.8398, 0.8879, 0.8398, 0.8917, 0.7867, 0.8917, 0.7864, 0.8899, 0.8135, 0.8917, 0.7867, 0.8899, 0.8135, 0.8899, 0.8135, 0.8919, 0.7599, 0.892, 0.759, 0.8917, 0.7864, 0.8919, 0.7599, 0.8917, 0.7864, 0.8917, 0.7867, 0.8864, 0.7335, 0.8866, 0.73, 0.892, 0.759, 0.8864, 0.7335, 0.892, 0.759, 0.8919, 0.7599, 0.8586, 0.7114, 0.8586, 0.6985, 0.8866, 0.73, 0.8586, 0.7114, 0.8866, 0.73, 0.8864, 0.7335, 0.809, 0.8649, 0.8185, 0.7866, 0.8271, 0.7858, 0.809, 0.8649, 0.8271, 0.7858, 0.8159, 0.8788, 0.7424, 0.7846, 0.7529, 0.8642, 0.7445, 0.8802, 0.7424, 0.7846, 0.7445, 0.8802, 0.733, 0.7834, 0.7508, 0.7841, 0.7598, 0.8559, 0.7529, 0.8642, 0.7508, 0.7841, 0.7529, 0.8642, 0.7424, 0.7846, 0.7586, 0.7833, 0.7658, 0.8512, 0.7598, 0.8559, 0.7586, 0.7833, 0.7598, 0.8559, 0.7508, 0.7841, 0.7662, 0.7826, 0.7714, 0.8484, 0.7658, 0.8512, 0.7662, 0.7826, 0.7658, 0.8512, 0.7586, 0.7833, 0.7737, 0.7822, 0.7766, 0.8469, 0.7714, 0.8484, 0.7737, 0.7822, 0.7714, 0.8484, 0.7662, 0.7826, 0.7811, 0.7822, 0.7816, 0.8466, 0.7766, 0.8469, 0.7811, 0.7822, 0.7766, 0.8469, 0.7737, 0.7822, 0.7885, 0.7826, 0.7866, 0.8472, 0.7816, 0.8466, 0.7885, 0.7826, 0.7816, 0.8466, 0.7811, 0.7822, 0.7959, 0.7833, 0.7916, 0.8489, 0.7866, 0.8472, 0.7959, 0.7833, 0.7866, 0.8472, 0.7885, 0.7826, 0.8033, 0.7844, 0.797, 0.852, 0.7916, 0.8489, 0.8033, 0.7844, 0.7916, 0.8489, 0.7959, 0.7833, 0.8108, 0.7857, 0.8027, 0.8569, 0.797, 0.852, 0.8108, 0.7857, 0.797, 0.852, 0.8033, 0.7844, 0.8185, 0.7866, 0.809, 0.8649, 0.8027, 0.8569, 0.8185, 0.7866, 0.8027, 0.8569, 0.8108, 0.7857])
me_cylinder_002.materials.append(mat_material)
me_cylinder_002.use_remesh_preserve_volume = False
me_cylinder_002.use_remesh_preserve_attributes = False
me_cylinder_002.use_mirror_vertex_groups = False
me_cylinder_002.update()
me_cylinder = bpy.data.meshes.new('Cylinder')
me_cylinder.from_pydata([(0.7071, 0.7071, -1.681), (0.9239, 0.3827, -1.681), (1.0, -1.391e-08, -1.681), (0.9239, -0.3827, -1.681), (0.7071, -0.7071, -1.681), (0.3827, -0.9239, -1.681), (6.159e-08, -1.0, -1.681), (-0.3827, -0.9239, -1.681), (-0.7071, -0.7071, -1.681), (-0.9239, -0.3827, -1.681), (-1.0, -1.371e-07, -1.681), (-0.9239, 0.3827, -1.681), (-0.7071, 0.7071, -1.681), (-0.3827, 0.9239, -1.681), (5.027e-07, 1.0, -1.681), (0.3827, 0.9239, -1.681), (0.7071, 0.7071, 6.491), (0.9239, 0.3827, 6.491), (1.0, -1.142e-06, 6.491), (0.9239, -0.3827, 6.491), (0.7071, -0.7071, 6.491), (0.3827, -0.9239, 6.491), (-1.782e-06, -1.0, 6.491), (-0.3827, -0.9239, 6.491), (-0.7071, -0.7071, 6.491), (-0.9239, -0.3827, 6.491), (-1.0, 2.422e-06, 6.491), (-0.9239, 0.3827, 6.491), (-0.7071, 0.7071, 6.491), (-0.3827, 0.9239, 6.491), (3.062e-06, 1.0, 6.491), (0.3827, 0.9239, 6.491), (0.0, 0.0, -1.681), (0.216, 0.216, 9.816), (0.1169, 0.2822, 9.816), (1.099e-06, 0.3054, 9.816), (-0.1169, 0.2822, 9.816), (-0.216, 0.216, 9.816), (-0.2822, 0.1169, 9.816), (-0.3054, 9.737e-07, 9.816), (-0.2822, -0.1169, 9.816), (-0.216, -0.216, 9.816), (-0.1169, -0.2822, 9.816), (-3.806e-07, -0.3054, 9.816), (0.1169, -0.2822, 9.816), (0.216, -0.216, 9.816), (0.2822, -0.1169, 9.816), (0.3054, -1.151e-07, 9.816), (0.2822, 0.1169, 9.816), (0.2772, 0.1148, 10.32), (0.2121, 0.2121, 10.32), (0.3, -1.151e-07, 10.32), (0.2772, -0.1148, 10.32), (0.2121, -0.2121, 10.32), (0.1148, -0.2772, 10.32), (-3.706e-07, -0.3, 10.32), (-0.1148, -0.2772, 10.32), (-0.2121, -0.2121, 10.32), (-0.2772, -0.1148, 10.32), (-0.3, 9.542e-07, 10.32), (-0.2772, 0.1148, 10.32), (-0.2121, 0.2121, 10.32), (-0.1148, 0.2772, 10.32), (1.083e-06, 0.3, 10.32), (0.1148, 0.2772, 10.32), (0.1148, 0.2772, 10.77), (0.2121, 0.2121, 10.77), (1.083e-06, 0.3, 10.77), (-0.1148, 0.2772, 10.77), (-0.2121, 0.2121, 10.77), (-0.2772, 0.1148, 10.77), (-0.3, 9.542e-07, 10.77), (-0.2772, -0.1148, 10.77), (-0.2121, -0.2121, 10.77), (-0.1148, -0.2772, 10.77), (-3.706e-07, -0.3, 10.77), (0.1148, -0.2772, 10.77), (0.2121, -0.2121, 10.77), (0.2772, -0.1148, 10.77), (0.3, -1.151e-07, 10.77), (0.2772, 0.1148, 10.77), (1.64e-07, 2.276e-07, 10.77)], [], [(32, 0, 1), (32, 1, 2), (32, 2, 3), (32, 3, 4), (32, 4, 5), (32, 5, 6), (32, 6, 7), (32, 7, 8), (32, 8, 9), (32, 9, 10), (32, 10, 11), (32, 11, 12), (32, 12, 13), (32, 13, 14), (32, 14, 15), (15, 0, 32), (0, 16, 17, 1), (1, 17, 18, 2), (2, 18, 19, 3), (3, 19, 20, 4), (4, 20, 21, 5), (5, 21, 22, 6), (6, 22, 23, 7), (7, 23, 24, 8), (8, 24, 25, 9), (9, 25, 26, 10), (10, 26, 27, 11), (11, 27, 28, 12), (12, 28, 29, 13), (13, 29, 30, 14), (14, 30, 31, 15), (16, 0, 15, 31), (16, 31, 34, 33), (31, 30, 35, 34), (30, 29, 36, 35), (29, 28, 37, 36), (28, 27, 38, 37), (27, 26, 39, 38), (26, 25, 40, 39), (25, 24, 41, 40), (24, 23, 42, 41), (23, 22, 43, 42), (22, 21, 44, 43), (21, 20, 45, 44), (20, 19, 46, 45), (19, 18, 47, 46), (18, 17, 48, 47), (17, 16, 33, 48), (48, 33, 50, 49), (47, 48, 49, 51), (46, 47, 51, 52), (45, 46, 52, 53), (44, 45, 53, 54), (43, 44, 54, 55), (42, 43, 55, 56), (41, 42, 56, 57), (40, 41, 57, 58), (39, 40, 58, 59), (38, 39, 59, 60), (37, 38, 60, 61), (36, 37, 61, 62), (35, 36, 62, 63), (34, 35, 63, 64), (33, 34, 64, 50), (50, 64, 65, 66), (64, 63, 67, 65), (63, 62, 68, 67), (62, 61, 69, 68), (61, 60, 70, 69), (60, 59, 71, 70), (59, 58, 72, 71), (58, 57, 73, 72), (57, 56, 74, 73), (56, 55, 75, 74), (55, 54, 76, 75), (54, 53, 77, 76), (53, 52, 78, 77), (52, 51, 79, 78), (51, 49, 80, 79), (49, 50, 66, 80), (81, 66, 65), (81, 65, 67), (81, 67, 68), (81, 68, 69), (81, 69, 70), (81, 70, 71), (81, 71, 72), (81, 72, 73), (81, 73, 74), (81, 74, 75), (81, 75, 76), (81, 76, 77), (81, 77, 78), (81, 78, 79), (81, 79, 80), (81, 80, 66)])
_uv = me_cylinder.uv_layers.new(name='UVTex')
_uv.uv.foreach_set('vector', [0.7942, 7.071e-09, 0.8248, 0.07401, 0.7942, 0.08011, 0.7942, 7.071e-09, 0.7942, 0.08011, 0.7635, 0.07401, 0.7942, 7.071e-09, 0.7635, 0.07401, 0.7375, 0.05665, 0.7942, 7.071e-09, 0.7375, 0.05665, 0.7201, 0.03066, 0.7942, 7.071e-09, 0.7201, 0.03066, 0.714, 4.518e-08, 0.7942, 0.1602, 0.714, 0.1602, 0.7201, 0.1296, 0.7942, 0.1602, 0.7201, 0.1296, 0.7375, 0.1036, 0.7942, 0.1602, 0.7375, 0.1036, 0.7635, 0.08621, 0.7942, 0.1602, 0.7635, 0.08621, 0.7942, 0.08011, 0.7942, 0.1602, 0.7942, 0.08011, 0.8248, 0.08621, 0.7942, 0.1602, 0.8248, 0.08621, 0.8508, 0.1036, 0.7942, 0.1602, 0.8508, 0.1036, 0.8682, 0.1296, 0.7942, 0.1602, 0.8682, 0.1296, 0.8743, 0.1602, 0.7942, 7.071e-09, 0.8743, 0.0, 0.8682, 0.03066, 0.7942, 7.071e-09, 0.8682, 0.03066, 0.8508, 0.05665, 0.8508, 0.05665, 0.8248, 0.07401, 0.7942, 7.071e-09, 0.5869, 0.002402, 0.5719, 0.3318, 0.5288, 0.3307, 0.5453, 0.002186, 0.5453, 0.002186, 0.5288, 0.3307, 0.4858, 0.3297, 0.5031, 0.001802, 0.5031, 0.001802, 0.4858, 0.3297, 0.4428, 0.3287, 0.4609, 0.001303, 0.4609, 0.001303, 0.4428, 0.3287, 0.3999, 0.3276, 0.4188, 0.0006992, 0.4188, 0.0006992, 0.3999, 0.3276, 0.3567, 0.3265, 0.3766, 0.0, 0.3567, 0.003063, 0.3411, 0.3291, 0.2988, 0.3287, 0.314, 0.00285, 0.314, 0.00285, 0.2988, 0.3287, 0.2564, 0.3284, 0.2719, 0.002625, 0.2719, 0.002625, 0.2564, 0.3284, 0.2139, 0.3281, 0.2299, 0.002346, 0.2299, 0.002346, 0.2139, 0.3281, 0.1714, 0.3279, 0.1878, 0.002011, 0.1878, 0.002011, 0.1714, 0.3279, 0.1288, 0.3276, 0.1457, 0.001616, 0.1457, 0.001616, 0.1288, 0.3276, 0.08607, 0.3273, 0.1036, 0.001154, 0.1036, 0.001154, 0.08607, 0.3273, 0.04324, 0.3269, 0.06145, 0.0006181, 0.06145, 0.0006181, 0.04324, 0.3269, 0.0, 0.3264, 0.01932, 0.0, 0.714, 0.002281, 0.701, 0.3292, 0.6579, 0.3301, 0.6713, 0.002403, 0.6713, 0.002403, 0.6579, 0.3301, 0.615, 0.3309, 0.6291, 0.002456, 0.5719, 0.3318, 0.5869, 0.002402, 0.6291, 0.002456, 0.615, 0.3309, 0.5719, 0.3318, 0.615, 0.3309, 0.6135, 0.6595, 0.5718, 0.6595, 0.615, 0.3309, 0.6579, 0.3301, 0.6557, 0.6595, 0.6135, 0.6595, 0.6579, 0.3301, 0.701, 0.3292, 0.6981, 0.6598, 0.6557, 0.6595, 0.0, 0.3264, 0.04324, 0.3269, 0.05562, 0.6593, 0.01284, 0.6608, 0.04324, 0.3269, 0.08607, 0.3273, 0.09822, 0.658, 0.05562, 0.6593, 0.08607, 0.3273, 0.1288, 0.3276, 0.1407, 0.6569, 0.09822, 0.658, 0.1288, 0.3276, 0.1714, 0.3279, 0.183, 0.6559, 0.1407, 0.6569, 0.1714, 0.3279, 0.2139, 0.3281, 0.2253, 0.655, 0.183, 0.6559, 0.2139, 0.3281, 0.2564, 0.3284, 0.2675, 0.6542, 0.2253, 0.655, 0.2564, 0.3284, 0.2988, 0.3287, 0.3096, 0.6534, 0.2675, 0.6542, 0.2988, 0.3287, 0.3411, 0.3291, 0.3521, 0.6528, 0.3096, 0.6534, 0.3567, 0.3265, 0.3999, 0.3276, 0.4033, 0.6591, 0.3607, 0.6595, 0.3999, 0.3276, 0.4428, 0.3287, 0.4457, 0.6589, 0.4033, 0.6591, 0.4428, 0.3287, 0.4858, 0.3297, 0.488, 0.659, 0.4457, 0.6589, 0.4858, 0.3297, 0.5288, 0.3307, 0.5301, 0.6591, 0.488, 0.659, 0.5288, 0.3307, 0.5719, 0.3318, 0.5718, 0.6595, 0.5301, 0.6591, 0.5301, 0.6591, 0.5718, 0.6595, 0.5709, 0.8395, 0.5295, 0.8394, 0.488, 0.659, 0.5301, 0.6591, 0.5295, 0.8394, 0.4881, 0.8395, 0.4457, 0.6589, 0.488, 0.659, 0.4881, 0.8395, 0.4467, 0.8396, 0.4033, 0.6591, 0.4457, 0.6589, 0.4467, 0.8396, 0.4053, 0.8399, 0.3607, 0.6595, 0.4033, 0.6591, 0.4053, 0.8399, 0.364, 0.8403, 0.3096, 0.6534, 0.3521, 0.6528, 0.3534, 0.8337, 0.3117, 0.8344, 0.2675, 0.6542, 0.3096, 0.6534, 0.3117, 0.8344, 0.2702, 0.8352, 0.2253, 0.655, 0.2675, 0.6542, 0.2702, 0.8352, 0.2287, 0.8361, 0.183, 0.6559, 0.2253, 0.655, 0.2287, 0.8361, 0.1871, 0.8372, 0.1407, 0.6569, 0.183, 0.6559, 0.1871, 0.8372, 0.1454, 0.8383, 0.09822, 0.658, 0.1407, 0.6569, 0.1454, 0.8383, 0.1038, 0.8395, 0.05562, 0.6593, 0.09822, 0.658, 0.1038, 0.8395, 0.06229, 0.8409, 0.01284, 0.6608, 0.05562, 0.6593, 0.06229, 0.8409, 0.02085, 0.8423, 0.6557, 0.6595, 0.6981, 0.6598, 0.6951, 0.8401, 0.6536, 0.8398, 0.6135, 0.6595, 0.6557, 0.6595, 0.6536, 0.8398, 0.6123, 0.8396, 0.5718, 0.6595, 0.6135, 0.6595, 0.6123, 0.8396, 0.5709, 0.8395, 0.5709, 0.8395, 0.6123, 0.8396, 0.6119, 0.997, 0.5707, 0.9969, 0.6123, 0.8396, 0.6536, 0.8398, 0.6531, 0.9971, 0.6119, 0.997, 0.6536, 0.8398, 0.6951, 0.8401, 0.6944, 0.9973, 0.6531, 0.9971, 0.02085, 0.8423, 0.06229, 0.8409, 0.06695, 0.9988, 0.02556, 1.0, 0.06229, 0.8409, 0.1038, 0.8395, 0.1083, 0.9976, 0.06695, 0.9988, 0.1038, 0.8395, 0.1454, 0.8383, 0.1497, 0.9964, 0.1083, 0.9976, 0.1454, 0.8383, 0.1871, 0.8372, 0.1911, 0.9953, 0.1497, 0.9964, 0.1871, 0.8372, 0.2287, 0.8361, 0.2325, 0.9943, 0.1911, 0.9953, 0.2287, 0.8361, 0.2702, 0.8352, 0.2738, 0.9934, 0.2325, 0.9943, 0.2702, 0.8352, 0.3117, 0.8344, 0.3152, 0.9925, 0.2738, 0.9934, 0.3117, 0.8344, 0.3534, 0.8337, 0.3567, 0.9916, 0.3152, 0.9925, 0.364, 0.8403, 0.4053, 0.8399, 0.406, 0.9971, 0.3648, 0.9973, 0.4053, 0.8399, 0.4467, 0.8396, 0.4471, 0.997, 0.406, 0.9971, 0.4467, 0.8396, 0.4881, 0.8395, 0.4883, 0.9969, 0.4471, 0.997, 0.4881, 0.8395, 0.5295, 0.8394, 0.5295, 0.9968, 0.4883, 0.9969, 0.5295, 0.8394, 0.5709, 0.8395, 0.5707, 0.9969, 0.5295, 0.9968, 0.7381, 0.2083, 0.7473, 0.1861, 0.7551, 0.1913, 0.7381, 0.2083, 0.7551, 0.1913, 0.7603, 0.1991, 0.7381, 0.2083, 0.7603, 0.1991, 0.7621, 0.2083, 0.7381, 0.1602, 0.7621, 0.1602, 0.7603, 0.1694, 0.7381, 0.1602, 0.7603, 0.1694, 0.7551, 0.1772, 0.7381, 0.1602, 0.7551, 0.1772, 0.7473, 0.1824, 0.7381, 0.1602, 0.7473, 0.1824, 0.7381, 0.1842, 0.7381, 0.1602, 0.7381, 0.1842, 0.7289, 0.1824, 0.7381, 0.1602, 0.7289, 0.1824, 0.7211, 0.1772, 0.7381, 0.1602, 0.7211, 0.1772, 0.7159, 0.1694, 0.7381, 0.1602, 0.7159, 0.1694, 0.714, 0.1602, 0.7381, 0.2083, 0.714, 0.2083, 0.7159, 0.1991, 0.7381, 0.2083, 0.7159, 0.1991, 0.7211, 0.1913, 0.7381, 0.2083, 0.7211, 0.1913, 0.7289, 0.1861, 0.7381, 0.2083, 0.7289, 0.1861, 0.7381, 0.1842, 0.7381, 0.2083, 0.7381, 0.1842, 0.7473, 0.1861])
me_cylinder.use_remesh_preserve_volume = False
me_cylinder.use_remesh_preserve_attributes = False
me_cylinder.use_mirror_vertex_groups = False
me_cylinder.update()
me_cylinder_001 = bpy.data.meshes.new('Cylinder.001')
me_cylinder_001.from_pydata([(0.7071, 0.7071, -1.0), (0.9659, 0.2588, -1.0), (0.9659, -0.2588, -1.0), (0.7071, -0.7071, -1.0), (0.2588, -0.9659, -1.0), (-0.2588, -0.9659, -1.0), (-0.7071, -0.7071, -1.0), (-0.9659, -0.2588, -1.0), (-0.9659, 0.2588, -1.0), (-0.7071, 0.7071, -1.0), (-0.2588, 0.9659, -1.0), (0.2588, 0.9659, -1.0), (0.7071, 0.7071, 1.291), (0.9659, 0.2588, 1.291), (0.9659, -0.2588, 1.291), (0.7071, -0.7071, 1.291), (0.2588, -0.9659, 1.291), (-0.2588, -0.9659, 1.291), (-0.7071, -0.7071, 1.291), (-0.9659, -0.2588, 1.291), (-0.9659, 0.2588, 1.291), (-0.7071, 0.7071, 1.291), (-0.2588, 0.9659, 1.291), (0.2588, 0.9659, 1.291), (0.0, 0.0, -1.0), (0.2828, 0.2828, 1.769), (0.1035, 0.3864, 1.769), (-0.1035, 0.3864, 1.769), (-0.2828, 0.2828, 1.769), (-0.3864, 0.1035, 1.769), (-0.3864, -0.1035, 1.769), (-0.2828, -0.2828, 1.769), (-0.1035, -0.3864, 1.769), (0.1035, -0.3864, 1.769), (0.2828, -0.2828, 1.769), (0.3864, -0.1035, 1.769), (0.3864, 0.1035, 1.769), (0.3864, 0.1035, 2.154), (0.2828, 0.2828, 2.154), (0.3864, -0.1035, 2.154), (0.2828, -0.2828, 2.154), (0.1035, -0.3864, 2.154), (-0.1035, -0.3864, 2.154), (-0.2828, -0.2828, 2.154), (-0.3864, -0.1035, 2.154), (-0.3864, 0.1035, 2.154), (-0.2828, 0.2828, 2.154), (-0.1035, 0.3864, 2.154), (0.1035, 0.3864, 2.154), (-4.126e-08, -9.766e-08, 2.154), (0.9659, 0.2588, 0.73), (0.7071, 0.7071, 0.73), (0.9659, -0.2588, 0.73), (0.7071, -0.7071, 0.73), (0.2588, -0.9659, 0.73), (-0.2588, -0.9659, 0.73), (-0.7071, -0.7071, 0.73), (-0.9659, -0.2588, 0.73), (-0.9659, 0.2588, 0.73), (-0.7071, 0.7071, 0.73), (-0.2588, 0.9659, 0.73), (0.2588, 0.9659, 0.73), (0.9659, 0.2588, 0.2715), (0.7071, 0.7071, 0.2715), (0.9659, -0.2588, 0.2715), (0.7071, -0.7071, 0.2715), (0.2588, -0.9659, 0.2715), (-0.2588, -0.9659, 0.2715), (-0.7071, -0.7071, 0.2715), (-0.9659, -0.2588, 0.2715), (-0.9659, 0.2588, 0.2715), (-0.7071, 0.7071, 0.2715), (-0.2588, 0.9659, 0.2715), (0.2588, 0.9659, 0.2715), (0.9659, 0.2588, -0.4883), (0.7071, 0.7071, -0.4883), (0.9659, -0.2588, -0.4883), (0.7071, -0.7071, -0.4883), (0.2588, -0.9659, -0.4883), (-0.2588, -0.9659, -0.4883), (-0.7071, -0.7071, -0.4883), (-0.9659, -0.2588, -0.4883), (-0.9659, 0.2588, -0.4883), (-0.7071, 0.7071, -0.4883), (-0.2588, 0.9659, -0.4883), (0.2588, 0.9659, -0.4883), (0.9659, 0.2588, -0.1596), (0.7071, 0.7071, -0.1596), (0.9659, -0.2588, -0.1596), (0.7071, -0.7071, -0.1596), (0.2588, -0.9659, -0.1596), (-0.2588, -0.9659, -0.1596), (-0.7071, -0.7071, -0.1596), (-0.9659, -0.2588, -0.1596), (-0.9659, 0.2588, -0.1596), (-0.7071, 0.7071, -0.1596), (-0.2588, 0.9659, -0.1596), (0.2588, 0.9659, -0.1596)], [], [(24, 0, 1), (24, 1, 2), (24, 2, 3), (24, 3, 4), (24, 4, 5), (24, 5, 6), (24, 6, 7), (24, 7, 8), (24, 8, 9), (24, 9, 10), (24, 10, 11), (11, 0, 24), (12, 23, 26, 25), (23, 22, 27, 26), (22, 21, 28, 27), (21, 20, 29, 28), (20, 19, 30, 29), (19, 18, 31, 30), (18, 17, 32, 31), (17, 16, 33, 32), (16, 15, 34, 33), (15, 14, 35, 34), (14, 13, 36, 35), (13, 12, 25, 36), (36, 25, 38, 37), (35, 36, 37, 39), (34, 35, 39, 40), (33, 34, 40, 41), (32, 33, 41, 42), (31, 32, 42, 43), (30, 31, 43, 44), (29, 30, 44, 45), (28, 29, 45, 46), (27, 28, 46, 47), (26, 27, 47, 48), (25, 26, 48, 38), (49, 37, 38), (49, 39, 37), (49, 40, 39), (49, 41, 40), (49, 42, 41), (49, 43, 42), (49, 44, 43), (49, 45, 44), (49, 46, 45), (49, 47, 46), (49, 48, 47), (49, 38, 48), (51, 12, 13, 50), (50, 13, 14, 52), (52, 14, 15, 53), (53, 15, 16, 54), (54, 16, 17, 55), (55, 17, 18, 56), (56, 18, 19, 57), (57, 19, 20, 58), (58, 20, 21, 59), (59, 21, 22, 60), (60, 22, 23, 61), (12, 51, 61, 23), (63, 51, 50, 62), (62, 50, 52, 64), (64, 52, 53, 65), (65, 53, 54, 66), (66, 54, 55, 67), (67, 55, 56, 68), (68, 56, 57, 69), (69, 57, 58, 70), (70, 58, 59, 71), (71, 59, 60, 72), (72, 60, 61, 73), (51, 63, 73, 61), (0, 75, 74, 1), (1, 74, 76, 2), (2, 76, 77, 3), (3, 77, 78, 4), (4, 78, 79, 5), (5, 79, 80, 6), (6, 80, 81, 7), (7, 81, 82, 8), (8, 82, 83, 9), (9, 83, 84, 10), (10, 84, 85, 11), (75, 0, 11, 85), (75, 87, 86, 74), (87, 63, 62, 86), (74, 86, 88, 76), (86, 62, 64, 88), (76, 88, 89, 77), (88, 64, 65, 89), (77, 89, 90, 78), (89, 65, 66, 90), (78, 90, 91, 79), (90, 66, 67, 91), (79, 91, 92, 80), (91, 67, 68, 92), (80, 92, 93, 81), (92, 68, 69, 93), (81, 93, 94, 82), (93, 69, 70, 94), (82, 94, 95, 83), (94, 70, 71, 95), (83, 95, 96, 84), (95, 71, 72, 96), (84, 96, 97, 85), (96, 72, 73, 97), (63, 87, 97, 73), (87, 75, 85, 97)])
_uv = me_cylinder_001.uv_layers.new(name='UVTex')
_uv.uv.foreach_set('vector', [0.6141, 0.6696, 0.714, 0.6991, 0.6859, 0.7452, 0.6141, 0.6696, 0.6859, 0.7452, 0.6385, 0.771, 0.6141, 0.6696, 0.6385, 0.771, 0.5846, 0.7696, 0.6141, 0.6696, 0.5846, 0.7696, 0.5385, 0.7415, 0.6141, 0.6696, 0.5385, 0.7415, 0.5127, 0.6941, 0.6141, 0.6696, 0.5127, 0.6941, 0.5141, 0.6401, 0.6141, 0.6696, 0.5141, 0.6401, 0.5422, 0.5941, 0.6141, 0.6696, 0.5422, 0.5941, 0.5896, 0.5683, 0.6141, 0.6696, 0.5896, 0.5683, 0.6436, 0.5697, 0.6141, 0.6696, 0.6436, 0.5697, 0.6896, 0.5978, 0.6141, 0.6696, 0.6896, 0.5978, 0.7154, 0.6452, 0.7154, 0.6452, 0.714, 0.6991, 0.6141, 0.6696, 0.3517, 0.1465, 0.3872, 0.2099, 0.296, 0.2335, 0.2832, 0.2117, 0.3872, 0.2099, 0.3865, 0.2841, 0.2963, 0.2594, 0.296, 0.2335, 0.3865, 0.2841, 0.3478, 0.3484, 0.2817, 0.2804, 0.2963, 0.2594, 0.3478, 0.3484, 0.2823, 0.3836, 0.2593, 0.2911, 0.2817, 0.2804, 0.2823, 0.3836, 0.2084, 0.3809, 0.2342, 0.2917, 0.2593, 0.2911, 0.2084, 0.3809, 0.1453, 0.3405, 0.2136, 0.2776, 0.2342, 0.2917, 0.1453, 0.3405, 0.1114, 0.2749, 0.2021, 0.2557, 0.2136, 0.2776, 0.1114, 0.2749, 0.1152, 0.2021, 0.2031, 0.2311, 0.2021, 0.2557, 0.1152, 0.2021, 0.1545, 0.1414, 0.2161, 0.2104, 0.2031, 0.2311, 0.1545, 0.1414, 0.2182, 0.1081, 0.2377, 0.1991, 0.2161, 0.2104, 0.2182, 0.1081, 0.2895, 0.1099, 0.2617, 0.2004, 0.2377, 0.1991, 0.2895, 0.1099, 0.3517, 0.1465, 0.2832, 0.2117, 0.2617, 0.2004, 0.2617, 0.2004, 0.2832, 0.2117, 0.2606, 0.2337, 0.2533, 0.2288, 0.2377, 0.1991, 0.2617, 0.2004, 0.2533, 0.2288, 0.2445, 0.229, 0.2161, 0.2104, 0.2377, 0.1991, 0.2445, 0.229, 0.2371, 0.2334, 0.2031, 0.2311, 0.2161, 0.2104, 0.2371, 0.2334, 0.233, 0.2408, 0.2021, 0.2557, 0.2031, 0.2311, 0.233, 0.2408, 0.2331, 0.2491, 0.2136, 0.2776, 0.2021, 0.2557, 0.2331, 0.2491, 0.2373, 0.2562, 0.2342, 0.2917, 0.2136, 0.2776, 0.2373, 0.2562, 0.2443, 0.2602, 0.2593, 0.2911, 0.2342, 0.2917, 0.2443, 0.2602, 0.2526, 0.2609, 0.2817, 0.2804, 0.2593, 0.2911, 0.2526, 0.2609, 0.2598, 0.2566, 0.2963, 0.2594, 0.2817, 0.2804, 0.2598, 0.2566, 0.2637, 0.2494, 0.296, 0.2335, 0.2963, 0.2594, 0.2637, 0.2494, 0.2643, 0.2413, 0.2832, 0.2117, 0.296, 0.2335, 0.2643, 0.2413, 0.2606, 0.2337, 0.2486, 0.245, 0.2533, 0.2288, 0.2606, 0.2337, 0.2486, 0.245, 0.2445, 0.229, 0.2533, 0.2288, 0.2486, 0.245, 0.2371, 0.2334, 0.2445, 0.229, 0.2486, 0.245, 0.233, 0.2408, 0.2371, 0.2334, 0.2486, 0.245, 0.2331, 0.2491, 0.233, 0.2408, 0.2486, 0.245, 0.2373, 0.2562, 0.2331, 0.2491, 0.2486, 0.245, 0.2443, 0.2602, 0.2373, 0.2562, 0.2486, 0.245, 0.2526, 0.2609, 0.2443, 0.2602, 0.2486, 0.245, 0.2598, 0.2566, 0.2526, 0.2609, 0.2486, 0.245, 0.2637, 0.2494, 0.2598, 0.2566, 0.2486, 0.245, 0.2643, 0.2413, 0.2637, 0.2494, 0.2486, 0.245, 0.2606, 0.2337, 0.2643, 0.2413, 0.4287, 0.06277, 0.3517, 0.1465, 0.2895, 0.1099, 0.3152, 5.066e-08, 0.3152, 5.066e-08, 0.2895, 0.1099, 0.2182, 0.1081, 0.1868, 0.0, 0.1868, 0.0, 0.2182, 0.1081, 0.1545, 0.1414, 0.07371, 0.06219, 0.07371, 0.06219, 0.1545, 0.1414, 0.1152, 0.2021, 0.004762, 0.173, 0.004762, 0.173, 0.1152, 0.2021, 0.1114, 0.2749, 0.0, 0.3054, 0.0, 0.3054, 0.1114, 0.2749, 0.1453, 0.3405, 0.06338, 0.4238, 0.06338, 0.4238, 0.1453, 0.3405, 0.2084, 0.3809, 0.1793, 0.4948, 0.1793, 0.4948, 0.2084, 0.3809, 0.2823, 0.3836, 0.3154, 0.4966, 0.3154, 0.4966, 0.2823, 0.3836, 0.3478, 0.3484, 0.4338, 0.4287, 0.4338, 0.4287, 0.3478, 0.3484, 0.3865, 0.2841, 0.5006, 0.3098, 0.5006, 0.3098, 0.3865, 0.2841, 0.3872, 0.2099, 0.4975, 0.1754, 0.3517, 0.1465, 0.4287, 0.06277, 0.4975, 0.1754, 0.3872, 0.2099, 0.6658, 0.9057, 0.6658, 0.9475, 0.6186, 0.9475, 0.6186, 0.9057, 0.6186, 0.9057, 0.6186, 0.9475, 0.5714, 0.9475, 0.5714, 0.9057, 0.5714, 0.9057, 0.5714, 0.9475, 0.5242, 0.9475, 0.5242, 0.9057, 0.5242, 0.9057, 0.5242, 0.9475, 0.4769, 0.9475, 0.4769, 0.9057, 0.4769, 0.9057, 0.4769, 0.9475, 0.4297, 0.9475, 0.4297, 0.9057, 0.4297, 0.9057, 0.4297, 0.9475, 0.3825, 0.9475, 0.3825, 0.9057, 0.9491, 0.9057, 0.9491, 0.9475, 0.9019, 0.9475, 0.9019, 0.9057, 0.9019, 0.9057, 0.9019, 0.9475, 0.8547, 0.9475, 0.8547, 0.9057, 0.8547, 0.9057, 0.8547, 0.9475, 0.8075, 0.9475, 0.8075, 0.9057, 0.8075, 0.9057, 0.8075, 0.9475, 0.7603, 0.9475, 0.7603, 0.9057, 0.7603, 0.9057, 0.7603, 0.9475, 0.713, 0.9475, 0.713, 0.9057, 0.6658, 0.9475, 0.6658, 0.9057, 0.713, 0.9057, 0.713, 0.9475, 0.714, 0.6991, 0.7871, 0.716, 0.7407, 0.7963, 0.6859, 0.7452, 0.6859, 0.7452, 0.7407, 0.7963, 0.6604, 0.8426, 0.6385, 0.771, 0.6385, 0.771, 0.6604, 0.8426, 0.5677, 0.8426, 0.5846, 0.7696, 0.5846, 0.7696, 0.5677, 0.8426, 0.4874, 0.7963, 0.5385, 0.7415, 0.5385, 0.7415, 0.4874, 0.7963, 0.4411, 0.716, 0.5127, 0.6941, 0.5127, 0.6941, 0.4411, 0.716, 0.4411, 0.6233, 0.5141, 0.6401, 0.5141, 0.6401, 0.4411, 0.6233, 0.4874, 0.543, 0.5422, 0.5941, 0.5422, 0.5941, 0.4874, 0.543, 0.5677, 0.4966, 0.5896, 0.5683, 0.5896, 0.5683, 0.5677, 0.4966, 0.6604, 0.4966, 0.6436, 0.5697, 0.6436, 0.5697, 0.6604, 0.4966, 0.7407, 0.543, 0.6896, 0.5978, 0.6896, 0.5978, 0.7407, 0.543, 0.7871, 0.6233, 0.7154, 0.6452, 0.7871, 0.716, 0.714, 0.6991, 0.7154, 0.6452, 0.7871, 0.6233, 0.713, 0.9775, 0.713, 0.9475, 0.7603, 0.9475, 0.7603, 0.9775, 0.44, 0.7727, 0.3607, 0.7528, 0.3624, 0.6806, 0.4411, 0.6565, 0.7603, 0.9775, 0.7603, 0.9475, 0.8075, 0.9475, 0.8075, 0.9775, 0.4411, 0.6565, 0.3624, 0.6806, 0.3263, 0.6162, 0.3826, 0.5552, 0.8075, 0.9775, 0.8075, 0.9475, 0.8547, 0.9475, 0.8547, 0.9775, 0.3826, 0.5552, 0.3263, 0.6162, 0.262, 0.5781, 0.2805, 0.4966, 0.8547, 0.9775, 0.8547, 0.9475, 0.9019, 0.9475, 0.9019, 0.9775, 0.2805, 0.4966, 0.262, 0.5781, 0.1866, 0.5768, 0.1623, 0.4966, 0.9019, 0.9775, 0.9019, 0.9475, 0.9491, 0.9475, 0.9491, 0.9775, 0.1623, 0.4966, 0.1866, 0.5768, 0.1203, 0.6128, 0.05957, 0.5553, 0.3825, 0.9775, 0.3825, 0.9475, 0.4297, 0.9475, 0.4297, 0.9775, 0.05957, 0.5553, 0.1203, 0.6128, 0.08093, 0.6764, 0.0, 0.6571, 0.4297, 0.9775, 0.4297, 0.9475, 0.4769, 0.9475, 0.4769, 0.9775, 0.0, 0.6571, 0.08093, 0.6764, 0.07884, 0.7502, 0.0, 0.7744, 0.4769, 0.9775, 0.4769, 0.9475, 0.5242, 0.9475, 0.5242, 0.9775, 0.0, 0.7744, 0.07884, 0.7502, 0.1137, 0.8134, 0.05959, 0.8743, 0.5242, 0.9775, 0.5242, 0.9475, 0.5714, 0.9475, 0.5714, 0.9775, 0.05959, 0.8743, 0.1137, 0.8134, 0.177, 0.8483, 0.1615, 0.9282, 0.5714, 0.9775, 0.5714, 0.9475, 0.6186, 0.9475, 0.6186, 0.9775, 0.1615, 0.9282, 0.177, 0.8483, 0.2525, 0.8454, 0.276, 0.9251, 0.6186, 0.9775, 0.6186, 0.9475, 0.6658, 0.9475, 0.6658, 0.9775, 0.276, 0.9251, 0.2525, 0.8454, 0.3207, 0.8131, 0.3786, 0.8713, 0.3607, 0.7528, 0.44, 0.7727, 0.3786, 0.8713, 0.3207, 0.8131, 0.713, 0.9475, 0.713, 0.9775, 0.6658, 0.9775, 0.6658, 0.9475])
me_cylinder_001.materials.append(mat_material_001)
me_cylinder_001.use_remesh_preserve_volume = False
me_cylinder_001.use_remesh_preserve_attributes = False
me_cylinder_001.use_mirror_vertex_groups = False
me_cylinder_001.update()
me_plane = bpy.data.meshes.new('Plane')
me_plane.from_pydata([(1.0, 1.0, 0.0), (1.0, -1.0, 0.0), (-1.0, -1.0, 0.0), (-1.0, 1.0, 0.0)], [], [(0, 3, 2, 1)])
_uv = me_plane.uv_layers.new(name='UVTex')
_uv.uv.foreach_set('vector', [5.96e-08, 0.0, 1.0, 2.98e-08, 1.0, 1.0, 0.0, 1.0])
me_plane.materials.append(None)
me_plane.use_remesh_preserve_volume = False
me_plane.use_remesh_preserve_attributes = False
me_plane.use_mirror_vertex_groups = False
me_plane.update()

# ---- objects
ob_mine6 = bpy.data.objects.new('mine6', me_mine6)
ob_lamp_002 = bpy.data.objects.new('Lamp.002', light_spot_002)
ob_mine2 = bpy.data.objects.new('mine2', me_cylinder_002)
ob_mine4 = bpy.data.objects.new('mine4', me_cylinder)
ob_mine3 = bpy.data.objects.new('mine3', me_cylinder_001)
ob_lamp_001 = bpy.data.objects.new('Lamp.001', light_spot_001)
ob_plane = bpy.data.objects.new('Plane', me_plane)
ob_lamp = bpy.data.objects.new('Lamp', light_spot)
ob_camera = bpy.data.objects.new('Camera', cam_camera)

# ---- transforms, parenting, visibility, modifiers, constraints
ob_mine6.location = (3.676, 10.31, 1.726)
ob_mine6.scale = (1.0, 1.0, 1.3)
ob_mine6.lock_rotations_4d = False
ob_mine6.empty_display_type = 'ARROWS'
ob_mine6.lineart.crease_threshold = 0.0
ob_lamp_002.location = (21.57, 12.05, 9.295)
ob_lamp_002.rotation_euler = (1.297, -0.3695, 1.991)
ob_lamp_002.lock_rotations_4d = False
ob_lamp_002.empty_display_type = 'ARROWS'
ob_lamp_002.color = (0.0, 0.0, 0.0, 0.0)
ob_lamp_002.lineart.crease_threshold = 0.0
ob_mine2.location = (8.571, 1.732, 2.439)
ob_mine2.scale = (2.899, 2.899, 0.136)
ob_mine2.lock_rotations_4d = False
ob_mine2.empty_display_type = 'ARROWS'
ob_mine2.lineart.crease_threshold = 0.0
ob_mine4.location = (-10.02, -7.159, 2.144)
ob_mine4.rotation_euler = (3.423e-08, 1.571, 0.0)
ob_mine4.scale = (1.531, 1.531, 1.22)
ob_mine4.lock_rotations_4d = False
ob_mine4.empty_display_type = 'ARROWS'
ob_mine4.lineart.crease_threshold = 0.0
ob_mine3.location = (-4.087, 2.0, 1.244)
ob_mine3.scale = (1.0, 1.0, 1.3)
ob_mine3.lock_rotations_4d = False
ob_mine3.empty_display_type = 'ARROWS'
ob_mine3.lineart.crease_threshold = 0.0
ob_lamp_001.location = (-18.33, 0.4926, 7.98)
ob_lamp_001.rotation_euler = (0.6503, 0.05522, 1.866)
ob_lamp_001.lock_rotations_4d = False
ob_lamp_001.empty_display_type = 'ARROWS'
ob_lamp_001.color = (0.0, 0.0, 0.0, 0.0)
ob_lamp_001.lineart.crease_threshold = 0.0
ob_plane.location = (0.0, 0.0, -1.815)
ob_plane.scale = (24.51, 24.51, 24.51)
ob_plane.lock_rotations_4d = False
ob_plane.empty_display_type = 'ARROWS'
ob_plane.lineart.crease_threshold = 0.0
ob_plane.material_slots[0].link = 'OBJECT'; ob_plane.material_slots[0].material = None
ob_lamp.location = (4.076, 1.005, 10.22)
ob_lamp.rotation_euler = (0.6503, 0.05522, 1.866)
ob_lamp.lock_rotations_4d = False
ob_lamp.empty_display_type = 'ARROWS'
ob_lamp.color = (0.0, 0.0, 0.0, 0.0)
ob_lamp.lineart.crease_threshold = 0.0
ob_camera.location = (2.644, -11.98, 6.358)
ob_camera.rotation_euler = (1.571, -0.0, -0.0)
ob_camera.lock_rotations_4d = False
ob_camera.empty_display_type = 'ARROWS'
ob_camera.color = (0.0, 0.0, 0.0, 0.0)
ob_camera.display_type = 'WIRE'
ob_camera.lineart.crease_threshold = 0.0

# ---- collection membership
col_collection_1.objects.link(ob_mine6)
col_collection_1.objects.link(ob_lamp_002)
col_collection_1.objects.link(ob_mine2)
col_collection_1.objects.link(ob_mine4)
col_collection_1.objects.link(ob_mine3)
col_collection_1.objects.link(ob_lamp_001)
col_collection_1.objects.link(ob_plane)
col_collection_1.objects.link(ob_lamp)
col_collection_1.objects.link(ob_camera)

# ---- scene / render settings (as saved in the file)
scene.camera = ob_camera
scene.frame_start = 1; scene.frame_end = 250; scene.frame_set(10)
scene.render.engine = 'BLENDER_EEVEE_NEXT'
scene.render.image_settings.file_format = 'JPEG'
scene.render.image_settings.color_mode = 'RGB'
scene.render.image_settings.compression = 90
scene.render.resolution_x = 800
scene.render.resolution_y = 600
scene.render.pixel_aspect_x = 100.0
scene.render.pixel_aspect_y = 100.0
scene.render.fps = 25
scene.render.dither_intensity = 0.0
scene.render.use_compositing = False
scene.render.use_sequencer = False
scene.render.bake_margin = 2
scene.render.bake_bias = 0.0
scene.render.use_stamp_time = False
scene.render.use_stamp_date = False
scene.render.use_stamp_frame = False
scene.render.use_stamp_camera = False
scene.render.use_stamp_scene = False
scene.render.use_stamp_filename = False
scene.render.use_stamp_render_time = False
scene.render.stamp_font_size = 0
scene.cycles.use_denoising = False
scene.cycles.samples = 10
scene.cycles.sampling_pattern = 'TABULATED_SOBOL'
scene.cycles.light_sampling_threshold = 0.0
scene.cycles.use_adaptive_sampling = False
scene.cycles.use_light_tree = False
scene.cycles.blur_glossy = 0.0
scene.cycles.volume_bounces = 1
scene.cycles.pixel_filter_type = 'GAUSSIAN'
scene.cycles.sample_clamp_indirect = 0.0
scene.view_settings.view_transform = 'Raw'
bpy.context.view_layer.update()

